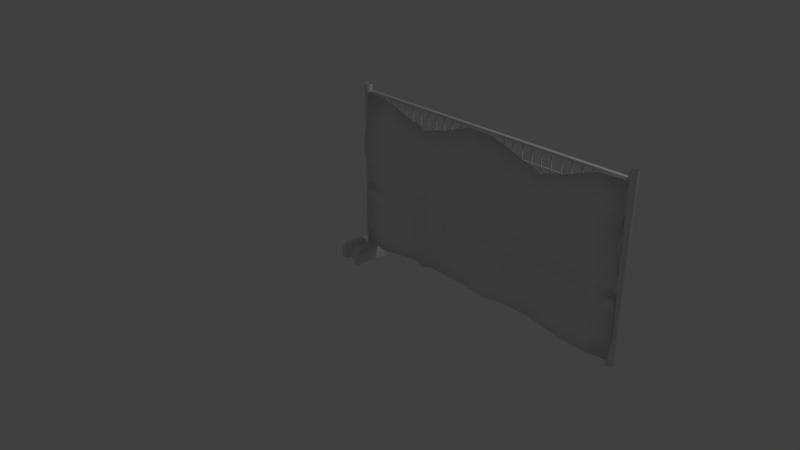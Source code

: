 # Source: Hoarding_Textile.blend  (saved by Blender 2.78.0; exported with 4.5.12 LTS)
import bpy
from mathutils import Matrix  # noqa: F401  (used for matrix-valued properties, if any)

bpy.ops.wm.read_factory_settings(use_empty=True)
scene = bpy.context.scene
scene.name = 'Scene'

# ---- collections
col_collection_1 = bpy.data.collections.new('Collection 1'); scene.collection.children.link(col_collection_1)

# ---- materials (node trees are filled in below, after node groups)
mat_hoarding_metal = bpy.data.materials.new('Hoarding_Metal')
mat_hoarding_metal.alpha_threshold = 0.0
mat_hoarding_metal.use_transparent_shadow = False
mat_hoarding_metal.roughness = 0.5
mat_hoarding_stonefoot = bpy.data.materials.new('Hoarding_StoneFoot')
mat_hoarding_stonefoot.alpha_threshold = 0.0
mat_hoarding_stonefoot.use_transparent_shadow = False
mat_hoarding_stonefoot.roughness = 0.5
mat_hoardingtextile = bpy.data.materials.new('HoardingTextile')
mat_hoardingtextile.alpha_threshold = 0.0
mat_hoardingtextile.use_transparent_shadow = False
mat_hoardingtextile.roughness = 0.5

# ---- material node trees

# ---- world
world_world = bpy.data.worlds.new('World'); scene.world = world_world
world_world.color = (0.05088, 0.05088, 0.05088)
world_world.use_sun_shadow = False
world_world.sun_shadow_jitter_overblur = 0.0
world_world.cycles.sampling_method = 'MANUAL'

# ---- cameras
cam_camera = bpy.data.cameras.new('Camera')
cam_camera.clip_end = 100.0
cam_camera.lens = 35.0
cam_camera.sensor_width = 32.0
cam_camera.sensor_height = 18.0
cam_camera.ortho_scale = 7.314
cam_camera.dof.focus_distance = 0.0
cam_camera.dof.aperture_fstop = 128.0

# ---- lights
light_lamp = bpy.data.lights.new('Lamp', 'POINT')
light_lamp.transmission_factor = 0.0
light_lamp.cutoff_distance = 30.0
light_lamp.energy = 100.0
light_lamp.shadow_buffer_clip_start = 1.001
light_lamp.shadow_soft_size = 0.1
light_lamp.shadow_maximum_resolution = 0.006
light_lamp.use_absolute_resolution = True

# ---- meshes
me_circle_008 = bpy.data.meshes.new('Circle.008')
me_circle_008.from_pydata([], [], [])
_uv = me_circle_008.uv_layers.new(name='UVMap')
_uv.uv.foreach_set('vector', [])
me_circle_008.materials.append(mat_hoarding_metal)
me_circle_008.materials.append(mat_hoarding_stonefoot)
me_circle_008.use_remesh_preserve_volume = False
me_circle_008.use_remesh_preserve_attributes = False
me_circle_008.use_mirror_vertex_groups = False
me_circle_008.update()
me_circle_007 = bpy.data.meshes.new('Circle.007')
me_circle_007.from_pydata([(-0.1581, -0.2994, 0.0), (0.1581, -0.2994, 0.0), (-0.1581, 0.2994, 0.0), (0.1581, 0.2994, 0.0), (-0.08421, -0.2994, 0.0), (0.08421, -0.2994, 0.0), (0.08421, 0.2994, 0.0), (-0.08421, 0.2994, 0.0), (-0.07045, -0.227, 0.0), (0.07045, -0.227, 0.0), (0.07045, 0.227, 0.0), (-0.07045, 0.227, 0.0), (-0.1581, 0.2994, 0.1324), (-0.1581, -0.2994, 0.1324), (0.08421, -0.2994, 0.1324), (0.1581, -0.2994, 0.1324), (0.1581, 0.2994, 0.1324), (-0.08421, 0.2994, 0.1324), (-0.08421, -0.2994, 0.1324), (0.07045, -0.227, 0.1324), (0.08421, 0.2994, 0.1324), (-0.07045, 0.227, 0.1324), (-0.07045, -0.227, 0.1324), (0.07045, 0.227, 0.1324), (-0.1581, 0.2399, 0.0), (-0.1581, -0.2399, 0.0), (0.1581, -0.2399, 0.0), (0.1581, 0.2399, 0.0), (-0.1581, 0.2399, 0.1889), (-0.1581, -0.2399, 0.1889), (0.1581, -0.2399, 0.1889), (0.1581, 0.2399, 0.1889), (-0.08421, -0.2399, 0.1889), (-0.08421, 0.2399, 0.1889), (0.08421, -0.2399, 0.1889), (0.08421, 0.2399, 0.1889), (-0.07045, -0.1819, 0.1889), (-0.07045, 0.1819, 0.1889), (0.07045, -0.1819, 0.1889), (0.07045, 0.1819, 0.1889), (-0.1581, 0.07996, 0.0), (-0.1581, -0.07996, 0.0), (0.1581, -0.07996, 0.0), (0.1581, 0.07996, 0.0), (-0.1581, 0.07996, 0.1889), (-0.1581, -0.07996, 0.1889), (0.1581, -0.07996, 0.1889), (0.1581, 0.07996, 0.1889), (-0.08421, -0.07996, 0.1889), (-0.08421, 0.07996, 0.1889), (0.08421, -0.07996, 0.1889), (0.08421, 0.07996, 0.1889), (-0.07045, -0.06063, 0.1376), (-0.07045, 0.06063, 0.1376), (0.07045, -0.06063, 0.1376), (0.07045, 0.06063, 0.1376)], [], [(35, 31, 16, 20), (28, 33, 17, 12), (39, 35, 20, 23), (33, 37, 21, 17), (37, 39, 23, 21), (5, 1, 15, 14), (9, 5, 14, 19), (6, 10, 23, 20), (27, 3, 16, 31), (3, 6, 20, 16), (10, 11, 21, 23), (7, 2, 12, 17), (4, 8, 22, 18), (25, 0, 13, 29), (11, 7, 17, 21), (0, 4, 18, 13), (8, 9, 19, 22), (2, 24, 28, 12), (41, 25, 29, 45), (1, 26, 30, 15), (43, 27, 31, 47), (22, 19, 38, 36), (53, 55, 39, 37), (18, 22, 36, 32), (49, 53, 37, 33), (19, 14, 34, 38), (55, 51, 35, 39), (13, 18, 32, 29), (44, 49, 33, 28), (14, 15, 30, 34), (51, 47, 31, 35), (34, 30, 46, 50), (50, 46, 47, 51), (29, 32, 48, 45), (45, 48, 49, 44), (38, 34, 50, 54), (54, 50, 51, 55), (32, 36, 52, 48), (48, 52, 53, 49), (36, 38, 54, 52), (52, 54, 55, 53), (26, 42, 46, 30), (42, 43, 47, 46), (24, 40, 44, 28), (40, 41, 45, 44)])
me_circle_007.polygons.foreach_set('use_smooth', [True] * 45)
me_circle_007.polygons.foreach_set('material_index', [1, 1, 1, 1, 1, 1, 1, 1, 1, 1, 1, 1, 1, 1, 1, 1, 1, 1, 1, 1, 1, 1, 1, 1, 1, 1, 1, 1, 1, 1, 1, 1, 1, 1, 1, 1, 1, 1, 1, 1, 1, 1, 1, 1, 1])
_uv = me_circle_007.uv_layers.new(name='UVMap')
_uv.uv.foreach_set('vector', [0.08968, 0.09938, 0.0, 0.09938, 0.0, 0.0, 0.08968, 0.0, 0.3838, 0.09938, 0.2941, 0.09938, 0.2941, 0.0, 0.3838, 0.0, 0.7344, 0.5868, 0.7342, 0.4899, 0.7875, 0.3912, 0.7875, 0.512, 0.7342, 0.2924, 0.7344, 0.1956, 0.7875, 0.2703, 0.7875, 0.3912, 0.2774, 0.1962, 0.1064, 0.1962, 0.1064, 0.1208, 0.2774, 0.1208, 1.0, 0.539, 0.9103, 0.539, 0.9103, 0.4043, 1.0, 0.4043, 0.9103, 0.0733, 0.9103, 0.1942, 0.7875, 0.1956, 0.7875, 0.07474, 0.9103, 0.3926, 0.9103, 0.5135, 0.7875, 0.512, 0.7875, 0.3912, 0.559, 0.9006, 0.559, 1.0, 0.4362, 1.0, 0.3838, 0.9006, 0.9103, 0.1348, 1.0, 0.1348, 1.0, 0.2695, 0.9103, 0.2695, 0.8573, 0.7824, 0.8573, 0.9696, 0.7342, 0.9696, 0.7342, 0.7824, 1.0, 0.1348, 0.9103, 0.1348, 0.9103, 0.0, 1.0, 0.0, 0.9103, 0.5882, 0.9103, 0.7091, 0.7875, 0.7076, 0.7875, 0.5868, 0.559, 0.09938, 0.559, 0.0, 0.6818, 0.0, 0.7342, 0.09938, 0.9103, 0.2689, 0.9103, 0.3898, 0.7875, 0.3912, 0.7875, 0.2703, 1.0, 0.4043, 0.9103, 0.4043, 0.9103, 0.2695, 1.0, 0.2695, 0.9804, 0.7824, 0.9804, 0.9696, 0.8573, 0.9696, 0.8573, 0.7824, 0.559, 1.0, 0.559, 0.9006, 0.7342, 0.9006, 0.6818, 1.0, 0.559, 0.3665, 0.559, 0.09938, 0.7342, 0.09938, 0.7342, 0.3665, 0.559, 0.0, 0.559, 0.09938, 0.3838, 0.09938, 0.4362, 6.067e-08, 0.559, 0.6335, 0.559, 0.9006, 0.3838, 0.9006, 0.3838, 0.6335, 0.2774, 0.8792, 0.1064, 0.8792, 0.1064, 0.8038, 0.2774, 0.8038, 0.2774, 0.3987, 0.1064, 0.3987, 0.1064, 0.1962, 0.2774, 0.1962, 0.7875, 0.5868, 0.7875, 0.7076, 0.7344, 0.7824, 0.7342, 0.6855, 0.2941, 0.3665, 0.2774, 0.3987, 0.2774, 0.1962, 0.2941, 0.09938, 0.7875, 0.07474, 0.7875, 0.1956, 0.7342, 0.09684, 0.7344, 0.0, 0.1064, 0.3987, 0.08968, 0.3665, 0.08968, 0.09938, 0.1064, 0.1962, 0.3838, 1.0, 0.2941, 1.0, 0.2941, 0.9006, 0.3838, 0.9006, 0.3838, 0.3665, 0.2941, 0.3665, 0.2941, 0.09938, 0.3838, 0.09938, 0.08968, 1.0, 5.543e-08, 1.0, 5.543e-08, 0.9006, 0.08968, 0.9006, 0.08968, 0.3665, 1.848e-08, 0.3665, 0.0, 0.09938, 0.08968, 0.09938, 0.08968, 0.9006, 5.543e-08, 0.9006, 3.695e-08, 0.6335, 0.08968, 0.6335, 0.08968, 0.6335, 3.695e-08, 0.6335, 1.848e-08, 0.3665, 0.08968, 0.3665, 0.3838, 0.9006, 0.2941, 0.9006, 0.2941, 0.6335, 0.3838, 0.6335, 0.3838, 0.6335, 0.2941, 0.6335, 0.2941, 0.3665, 0.3838, 0.3665, 0.1064, 0.8038, 0.08968, 0.9006, 0.08968, 0.6335, 0.1064, 0.6013, 0.1064, 0.6013, 0.08968, 0.6335, 0.08968, 0.3665, 0.1064, 0.3987, 0.2941, 0.9006, 0.2774, 0.8038, 0.2774, 0.6013, 0.2941, 0.6335, 0.2941, 0.6335, 0.2774, 0.6013, 0.2774, 0.3987, 0.2941, 0.3665, 0.2774, 0.8038, 0.1064, 0.8038, 0.1064, 0.6013, 0.2774, 0.6013, 0.2774, 0.6013, 0.1064, 0.6013, 0.1064, 0.3987, 0.2774, 0.3987, 0.559, 0.09938, 0.559, 0.3665, 0.3838, 0.3665, 0.3838, 0.09938, 0.559, 0.3665, 0.559, 0.6335, 0.3838, 0.6335, 0.3838, 0.3665, 0.559, 0.9006, 0.559, 0.6335, 0.7342, 0.6335, 0.7342, 0.9006, 0.559, 0.6335, 0.559, 0.3665, 0.7342, 0.3665, 0.7342, 0.6335])
me_circle_007.materials.append(mat_hoarding_metal)
me_circle_007.materials.append(mat_hoarding_stonefoot)
me_circle_007.use_remesh_preserve_volume = False
me_circle_007.use_remesh_preserve_attributes = False
me_circle_007.use_mirror_vertex_groups = False
me_circle_007.update()
me_circle_001 = bpy.data.meshes.new('Circle.001')
me_circle_001.from_pydata([(0.1406, -0.0193, 0.2519), (0.1499, -0.02, 0.2508), (0.1405, -0.01006, 0.2522), (0.1499, -0.01075, 0.251), (0.1371, -0.004555, 2.182), (0.1462, -0.004555, 2.182), (0.1371, 0.004555, 2.182), (0.1462, 0.004555, 2.182), (0.2663, -0.02715, 0.2421), (0.2758, -0.02755, 0.242), (0.2662, -0.01786, 0.2425), (0.2758, -0.01826, 0.2423), (0.2583, -0.004555, 2.182), (0.2674, -0.004555, 2.182), (0.2583, 0.004555, 2.182), (0.2674, 0.004555, 2.182), (0.393, -0.02943, 0.2482), (0.4026, -0.02933, 0.2494), (0.393, -0.02014, 0.2486), (0.4025, -0.02004, 0.2497), (0.3794, -0.004555, 2.182), (0.3885, -0.004555, 2.182), (0.3794, 0.004555, 2.182), (0.3885, 0.004555, 2.182), (0.5197, -0.0255, 0.2696), (0.5292, -0.02503, 0.2717), (0.5197, -0.01624, 0.2699), (0.5292, -0.01577, 0.2719), (0.5006, -0.004555, 2.182), (0.5097, -0.004555, 2.182), (0.5006, 0.004555, 2.182), (0.5097, 0.004555, 2.182), (0.6463, -0.01872, 0.2978), (0.6558, -0.01824, 0.2998), (0.6462, -0.009506, 0.2979), (0.6557, -0.00903, 0.2999), (0.6217, -0.004555, 2.173), (0.6308, -0.004555, 2.172), (0.6217, 0.004555, 2.174), (0.6308, 0.004555, 2.174), (0.7731, -0.01454, 0.32), (0.7826, -0.0145, 0.3211), (0.773, -0.00539, 0.32), (0.7826, -0.005358, 0.321), (0.7429, -0.004555, 2.159), (0.752, -0.004555, 2.158), (0.7429, 0.004555, 2.162), (0.752, 0.004555, 2.161), (0.9001, -0.016, 0.3288), (0.9096, -0.01612, 0.3293), (0.9001, -0.006867, 0.3287), (0.9095, -0.006988, 0.3292), (0.864, -0.004555, 2.148), (0.8732, -0.004555, 2.147), (0.864, 0.004555, 2.151), (0.8732, 0.004555, 2.15), (1.025, -0.01726, 0.3341), (1.035, -0.01732, 0.3343), (1.025, -0.008122, 0.334), (1.034, -0.008182, 0.3342), (0.9852, -0.004555, 2.144), (0.9943, -0.004555, 2.144), (0.9852, 0.004555, 2.147), (0.9943, 0.004555, 2.147), (1.147, -0.01759, 0.3355), (1.157, -0.01758, 0.3354), (1.147, -0.008456, 0.3353), (1.156, -0.008438, 0.3353), (1.106, -0.004555, 2.149), (1.115, -0.004555, 2.149), (1.106, 0.004555, 2.152), (1.115, 0.004555, 2.152), (1.266, -0.01689, 0.3325), (1.275, -0.0168, 0.3322), (1.266, -0.007757, 0.3324), (1.275, -0.007668, 0.3321), (1.228, -0.004555, 2.161), (1.237, -0.004555, 2.162), (1.228, 0.004555, 2.163), (1.237, 0.004555, 2.164), (1.383, -0.01554, 0.3277), (1.391, -0.01543, 0.3275), (1.382, -0.006405, 0.3276), (1.391, -0.006298, 0.3273), (1.349, -0.004555, 2.174), (1.358, -0.004555, 2.175), (1.349, 0.004555, 2.176), (1.358, 0.004555, 2.176), (1.497, -0.01411, 0.3249), (1.505, -0.014, 0.3247), (1.496, -0.004978, 0.3248), (1.505, -0.004872, 0.3246), (1.47, -0.004555, 2.182), (1.479, -0.004555, 2.182), (1.47, 0.004555, 2.182), (1.479, 0.004555, 2.182), (1.614, -0.01714, 0.3214), (1.624, -0.01794, 0.3209), (1.614, -0.007901, 0.3214), (1.623, -0.008692, 0.3209), (1.591, -0.004555, 2.182), (1.6, -0.004555, 2.182), (1.591, 0.004555, 2.182), (1.6, 0.004555, 2.182), (1.744, -0.03155, 0.3139), (1.754, -0.0328, 0.3133), (1.743, -0.02217, 0.314), (1.753, -0.02342, 0.3134), (1.712, -0.004555, 2.182), (1.721, -0.004555, 2.182), (1.712, 0.004555, 2.182), (1.721, 0.004555, 2.182), (1.875, -0.04687, 0.3086), (1.885, -0.04777, 0.3085), (1.875, -0.03739, 0.3088), (1.884, -0.03828, 0.3087), (1.833, -0.004555, 2.182), (1.842, -0.004555, 2.182), (1.833, 0.004555, 2.182), (1.842, 0.004555, 2.182), (1.999, -0.05367, 0.3108), (2.008, -0.05367, 0.3113), (1.998, -0.04414, 0.311), (2.007, -0.04414, 0.3115), (1.954, -0.004555, 2.182), (1.964, -0.004555, 2.182), (1.954, 0.004555, 2.182), (1.964, 0.004555, 2.182), (2.111, -0.04776, 0.3215), (2.119, -0.04684, 0.3225), (2.11, -0.03827, 0.3217), (2.118, -0.03736, 0.3227), (2.076, -0.004555, 2.182), (2.085, -0.004555, 2.182), (2.076, 0.004555, 2.182), (2.085, 0.004555, 2.182), (2.213, -0.03229, 0.335), (2.221, -0.03098, 0.336), (2.213, -0.02291, 0.3351), (2.22, -0.02161, 0.336), (2.197, -0.004555, 2.178), (2.206, -0.004555, 2.177), (2.197, 0.004555, 2.179), (2.206, 0.004555, 2.178), (2.316, -0.01659, 0.3447), (2.324, -0.01573, 0.345), (2.316, -0.007354, 0.3446), (2.324, -0.006498, 0.3449), (2.318, -0.004555, 2.164), (2.327, -0.004555, 2.163), (2.318, 0.004555, 2.166), (2.327, 0.004555, 2.165), (2.432, -0.01152, 0.3434), (2.441, -0.01147, 0.343), (2.432, -0.002397, 0.3433), (2.441, -0.002343, 0.3428), (2.439, -0.004555, 2.15), (2.448, -0.004555, 2.15), (2.439, 0.004555, 2.153), (2.448, 0.004555, 2.152), (2.555, -0.01163, 0.3345), (2.565, -0.0119, 0.3334), (2.555, -0.002456, 0.3344), (2.565, -0.002721, 0.3334), (2.56, -0.004555, 2.142), (2.569, -0.004555, 2.142), (2.56, 0.004555, 2.146), (2.569, 0.004555, 2.145), (2.685, -0.018, 0.3166), (2.695, -0.01863, 0.3151), (2.685, -0.008724, 0.3167), (2.695, -0.009348, 0.3151), (2.681, -0.004555, 2.143), (2.69, -0.004555, 2.144), (2.681, 0.004555, 2.147), (2.69, 0.004555, 2.147), (2.817, -0.0262, 0.2955), (2.827, -0.02673, 0.294), (2.817, -0.01684, 0.2957), (2.827, -0.01736, 0.2942), (2.803, -0.004555, 2.153), (2.812, -0.004555, 2.154), (2.803, 0.004555, 2.156), (2.812, 0.004555, 2.157), (2.954, -0.03724, 0.2751), (2.965, -0.03824, 0.2737), (2.954, -0.02775, 0.2754), (2.964, -0.02875, 0.274), (2.924, -0.004555, 2.168), (2.933, -0.004555, 2.169), (2.924, 0.004555, 2.17), (2.933, 0.004555, 2.171), (3.093, -0.04817, 0.2615), (3.103, -0.04868, 0.2609), (3.093, -0.03868, 0.2617), (3.103, -0.0392, 0.2612), (3.045, -0.004555, 2.18), (3.054, -0.004555, 2.18), (3.045, 0.004555, 2.181), (3.054, 0.004555, 2.181), (3.223, -0.05095, 0.2594), (3.232, -0.05083, 0.2596), (3.222, -0.0415, 0.2595), (3.231, -0.04137, 0.2597), (3.166, -0.004555, 2.182), (3.175, -0.004555, 2.182), (3.166, 0.004555, 2.182), (3.175, 0.004555, 2.182), (3.341, -0.04623, 0.2644), (3.349, -0.04563, 0.2648), (3.34, -0.03678, 0.2645), (3.349, -0.03619, 0.2649), (3.287, -0.004555, 2.182), (3.296, -0.004555, 2.182), (3.287, 0.004555, 2.182), (3.296, 0.004555, 2.182), (3.449, -0.03615, 0.269), (3.457, -0.03512, 0.2694), (3.449, -0.02675, 0.2692), (3.457, -0.02572, 0.2696), (3.408, -0.004555, 2.182), (3.417, -0.004555, 2.182), (3.408, 0.004555, 2.182), (3.417, 0.004555, 2.182), (0.02335, -0.00368, 0.2886), (0.02337, -0.003788, 0.2903), (0.02362, 0.005294, 0.3116), (0.02362, 0.00527, 0.312), (3.618, 0.003617, 0.3272), (3.616, -0.004897, 0.3026), (3.616, -0.005033, 0.3044), (3.618, 0.003595, 0.3275), (0.02626, -0.006697, 0.6957), (0.02564, -0.006911, 0.6839), (0.02612, 0.003749, 0.6959), (0.02552, 0.003531, 0.6842), (3.624, 0.001574, 0.7075), (3.624, -0.00893, 0.7074), (3.624, -0.009444, 0.697), (3.624, 0.001066, 0.6971), (0.05065, -0.02105, 0.9856), (0.05009, -0.02225, 0.9751), (0.05012, -0.006402, 0.9853), (0.04956, -0.007279, 0.9748), (3.625, -0.000912, 0.9665), (3.625, -0.01606, 0.9664), (3.625, -0.01746, 0.9561), (3.625, -0.002026, 0.9562), (0.03967, -0.004678, 1.239), (0.04081, -0.005197, 1.229), (0.03927, 0.005764, 1.238), (0.04039, 0.005252, 1.229), (3.609, 0.01215, 1.229), (3.609, 0.001828, 1.229), (3.61, 0.001533, 1.218), (3.609, 0.01186, 1.218), (0.02186, 0.003422, 1.488), (0.02186, 0.003422, 1.478), (0.02186, 0.01368, 1.488), (0.02186, 0.01368, 1.478), (3.605, 0.01368, 1.488), (3.605, 0.003422, 1.488), (3.605, 0.003422, 1.478), (3.605, 0.01368, 1.478), (0.02186, 0.003422, 1.747), (0.02186, 0.003422, 1.736), (0.02186, 0.01368, 1.747), (0.02186, 0.01368, 1.736), (3.605, 0.01368, 1.747), (3.605, 0.003422, 1.747), (3.605, 0.003422, 1.736), (3.605, 0.01368, 1.736), (0.02186, 0.003422, 2.005), (0.02186, 0.003422, 1.995), (0.02186, 0.01368, 2.005), (0.02186, 0.01368, 1.995), (3.605, 0.01368, 2.005), (3.605, 0.003422, 2.005), (3.605, 0.003422, 1.995), (3.605, 0.01368, 1.995), (4.165e-05, 0.04875, 0.1675), (-0.04239, 0.02448, 0.1679), (-0.04239, -0.02448, 0.1679), (7.895e-05, -0.04933, 0.1671), (0.04269, -0.02588, 0.165), (0.04265, 0.02327, 0.1654), (1.755e-08, 0.04895, 2.278), (-0.04239, 0.02448, 2.278), (-0.04239, -0.02448, 2.278), (2.183e-08, -0.04895, 2.278), (0.04239, -0.02448, 2.278), (0.04239, 0.02448, 2.278), (3.6, 0.04875, 0.1678), (3.56, 0.02269, 0.1672), (3.56, -0.0266, 0.167), (3.601, -0.04942, 0.1677), (3.642, -0.02448, 0.1679), (3.642, 0.02448, 0.1679), (3.6, 0.04895, 2.278), (3.558, 0.02448, 2.278), (3.558, -0.02448, 2.278), (3.6, -0.04895, 2.278), (3.642, -0.02448, 2.278), (3.642, 0.02448, 2.278), (0.003454, 0.017, 0.2746), (0.003669, 0.005212, 0.2911), (0.003708, -0.0165, 0.2907), (0.003525, -0.02639, 0.2739), (0.003326, -0.01468, 0.2572), (0.003294, 0.006998, 0.2575), (3.594, 0.01278, 0.2804), (3.597, 0.0001205, 0.2983), (3.597, -0.02177, 0.2982), (3.595, -0.03094, 0.2801), (3.593, -0.01841, 0.2622), (3.593, 0.003414, 0.2623), (0.002504, 0.02152, 2.188), (0.002504, 0.01076, 2.207), (0.002504, -0.01076, 2.207), (0.002504, -0.02152, 2.188), (0.002504, -0.01076, 2.17), (0.002504, 0.01076, 2.17), (3.583, 0.02152, 2.188), (3.583, 0.01076, 2.207), (3.583, -0.01076, 2.207), (3.583, -0.02152, 2.188), (3.583, -0.01076, 2.17), (3.583, 0.01076, 2.17), (0.002504, -0.03921, 2.188), (3.583, -0.03921, 2.188), (0.328, -0.03921, 2.177), (0.6535, -0.03921, 2.052), (0.979, -0.05448, 1.961), (1.305, -0.03921, 2.052), (1.63, -0.03921, 2.177), (1.956, -0.03921, 2.177), (2.281, -0.03921, 2.045), (2.607, -0.03921, 1.949), (2.932, -0.03921, 2.045), (3.258, -0.03921, 2.177), (0.003055, -0.04184, 0.2298), (3.59, -0.04448, 0.2331), (0.338, -0.05849, 0.2084), (0.6792, -0.0498, 0.2629), (1.019, -0.1064, 0.2879), (1.341, -0.05082, 0.2837), (1.651, -0.05206, 0.2758), (1.989, -0.07825, 0.27), (2.279, -0.05171, 0.2993), (2.603, -0.04664, 0.2844), (2.954, -0.06422, 0.2344), (3.299, -0.07204, 0.2215), (1.665, -0.09053, 0.7456), (1.677, -0.08816, 1.06), (1.642, -0.09914, 1.42), (1.63, -0.04131, 1.819), (1.306, -0.04587, 1.738), (1.309, -0.08897, 1.408), (1.328, -0.07054, 1.093), (1.332, -0.07133, 0.7878), (0.674, -0.0507, 0.8238), (0.6761, -0.05101, 1.167), (0.6535, -0.08968, 1.465), (0.6535, -0.04638, 1.758), (0.328, -0.03931, 1.834), (0.3323, -0.09165, 1.481), (0.4053, -0.07443, 1.197), (0.3772, -0.07706, 0.8031), (2.977, -0.07132, 0.7944), (2.944, -0.04568, 1.14), (2.925, -0.09292, 1.425), (2.929, -0.05083, 1.733), (2.606, -0.06533, 1.681), (2.604, -0.09066, 1.453), (2.598, -0.03634, 1.158), (2.599, -0.07857, 0.8328), (1.997, -0.1274, 0.7984), (1.978, -0.06274, 1.126), (1.959, -0.1053, 1.371), (1.957, -0.04886, 1.766), (1.01, -0.1295, 0.7874), (0.9941, -0.1136, 1.098), (0.9807, -0.1064, 1.397), (0.9795, -0.07082, 1.661), (3.369, -0.09934, 0.7854), (3.313, -0.06168, 1.145), (3.255, -0.09066, 1.464), (3.257, -0.03933, 1.834), (3.607, -0.05076, 0.8084), (3.597, -0.04473, 1.155), (3.583, -0.08968, 1.479), (3.583, -0.0393, 1.835), (2.273, -0.177, 0.8352), (2.274, -0.07181, 1.155), (2.282, -0.0946, 1.445), (2.281, -0.05311, 1.728), (0.002504, -0.0393, 1.835), (0.002504, -0.08968, 1.479), (0.02459, -0.04934, 1.169), (0.01468, -0.04713, 0.815), (1.633, -0.09237, 1.543), (1.307, -0.08785, 1.515), (0.6535, -0.0891, 1.564), (0.328, -0.08642, 1.599), (2.926, -0.09321, 1.525), (2.605, -0.0957, 1.53), (1.958, -0.1039, 1.473), (0.9799, -0.1075, 1.487), (3.256, -0.0872, 1.586), (3.583, -0.08642, 1.599), (2.282, -0.0955, 1.533), (0.002504, -0.08642, 1.599), (1.676, -0.08126, 0.9278), (0.6828, -0.03958, 1.048), (2.955, -0.03305, 1.03), (1.975, -0.06615, 1.004), (1.003, -0.1056, 0.9741), (3.337, -0.05531, 1.019), (3.607, -0.03299, 1.032), (2.271, -0.1013, 1.04), (1.333, -0.06624, 0.9726), (0.4181, -0.06434, 1.083), (2.596, -0.03515, 1.043), (0.02983, -0.03597, 1.051), (1.334, -0.0907, 0.8967), (0.4115, -0.09115, 0.9903), (2.595, -0.08198, 0.9643), (0.0273, -0.07605, 0.9673), (1.671, -0.09801, 0.8524), (0.6821, -0.07781, 0.9659), (2.961, -0.07705, 0.9461), (1.978, -0.1005, 0.9249), (1.007, -0.1035, 0.8976), (3.352, -0.09104, 0.932), (3.609, -0.07553, 0.9486), (2.271, -0.1245, 0.9627), (1.084, -0.03973, 1.991), (1.126, -0.05522, 0.29), (1.085, -0.05284, 1.681), (1.087, -0.09139, 1.396), (1.101, -0.0793, 1.093), (1.118, -0.08195, 0.7826), (1.086, -0.09138, 1.491), (1.111, -0.07472, 0.9683), (1.116, -0.09506, 0.8917), (0.8434, -0.03921, 1.999), (0.8789, -0.05047, 0.282), (0.8434, -0.05185, 1.706), (0.8435, -0.08964, 1.435), (0.8517, -0.06033, 1.123), (0.8658, -0.06156, 0.804), (0.8435, -0.09114, 1.527), (0.8583, -0.05175, 0.9991), (0.8621, -0.08381, 0.9217), (1.334, -0.04844, 0.5632), (0.3423, -0.08367, 0.445), (2.612, -0.0624, 0.556), (0.005228, -0.05219, 0.4984), (1.671, -0.07365, 0.5357), (0.6769, -0.05873, 0.5257), (3.003, -0.107, 0.4875), (2.044, -0.1343, 0.5246), (1.011, -0.1048, 0.5656), (3.366, -0.1222, 0.49), (3.614, -0.06335, 0.5155), (2.303, -0.1243, 0.5641), (1.118, -0.054, 0.5663), (0.8717, -0.0482, 0.5622), (0.002504, -0.03921, 2.188), (3.583, -0.03921, 2.188), (0.328, -0.03921, 2.177), (0.6535, -0.03921, 2.052), (0.979, -0.05448, 1.961), (1.305, -0.03921, 2.052), (1.63, -0.03921, 2.177), (1.956, -0.03921, 2.177), (2.281, -0.03921, 2.045), (2.607, -0.03921, 1.949), (2.932, -0.03921, 2.045), (3.258, -0.03921, 2.177), (0.003055, -0.04184, 0.2298), (3.59, -0.04448, 0.2331), (0.338, -0.05849, 0.2084), (0.6792, -0.0498, 0.2629), (1.019, -0.1064, 0.2879), (1.341, -0.05082, 0.2837), (1.651, -0.05206, 0.2758), (1.989, -0.07825, 0.27), (2.279, -0.05171, 0.2993), (2.603, -0.04664, 0.2844), (2.954, -0.06422, 0.2344), (3.299, -0.07204, 0.2215), (3.607, -0.05076, 0.8084), (3.597, -0.04473, 1.155), (3.583, -0.08968, 1.479), (3.583, -0.0393, 1.835), (0.002504, -0.0393, 1.835), (0.002504, -0.08968, 1.479), (0.02459, -0.04934, 1.169), (0.01468, -0.04713, 0.815), (3.583, -0.08642, 1.599), (0.002504, -0.08642, 1.599), (3.607, -0.03299, 1.032), (0.02983, -0.03597, 1.051), (0.0273, -0.07605, 0.9673), (3.609, -0.07553, 0.9486), (1.084, -0.03973, 1.991), (1.126, -0.05522, 0.29), (0.8434, -0.03921, 1.999), (0.8789, -0.05047, 0.282), (0.005228, -0.05219, 0.4984), (3.614, -0.06335, 0.5155), (0.002504, -0.02926, 2.188), (3.583, -0.02926, 2.188), (0.328, -0.02926, 2.177), (0.6535, -0.02926, 2.052), (0.979, -0.04453, 1.961), (1.305, -0.02926, 2.052), (1.63, -0.02926, 2.177), (1.956, -0.02926, 2.177), (2.281, -0.02926, 2.045), (2.607, -0.02926, 1.949), (2.932, -0.02926, 2.045), (3.258, -0.02926, 2.177), (0.003055, -0.03188, 0.2298), (3.59, -0.03452, 0.2331), (0.338, -0.04853, 0.2084), (0.6792, -0.03985, 0.2629), (1.019, -0.09648, 0.2879), (1.341, -0.04087, 0.2837), (1.651, -0.0421, 0.2758), (1.989, -0.06829, 0.27), (2.279, -0.04175, 0.2993), (2.603, -0.03668, 0.2844), (2.954, -0.05426, 0.2344), (3.299, -0.06208, 0.2215), (1.665, -0.08058, 0.7456), (1.677, -0.0782, 1.06), (1.642, -0.08918, 1.42), (1.63, -0.03135, 1.819), (1.306, -0.03591, 1.738), (1.309, -0.07901, 1.408), (1.328, -0.06058, 1.093), (1.332, -0.06137, 0.7878), (0.674, -0.04075, 0.8238), (0.6761, -0.04105, 1.167), (0.6535, -0.07972, 1.465), (0.6535, -0.03643, 1.758), (0.328, -0.02935, 1.834), (0.3323, -0.0817, 1.481), (0.4053, -0.06447, 1.197), (0.3772, -0.0671, 0.8031), (2.977, -0.06137, 0.7944), (2.944, -0.03573, 1.14), (2.925, -0.08297, 1.425), (2.929, -0.04088, 1.733), (2.606, -0.05538, 1.681), (2.604, -0.08071, 1.453), (2.598, -0.02638, 1.158), (2.599, -0.06862, 0.8328), (1.997, -0.1175, 0.7984), (1.978, -0.05278, 1.126), (1.959, -0.09536, 1.371), (1.957, -0.0389, 1.766), (1.01, -0.1196, 0.7874), (0.9941, -0.1037, 1.098), (0.9807, -0.09645, 1.397), (0.9795, -0.06087, 1.661), (3.369, -0.08938, 0.7854), (3.313, -0.05172, 1.145), (3.255, -0.08071, 1.464), (3.257, -0.02937, 1.834), (3.607, -0.0408, 0.8084), (3.597, -0.03477, 1.155), (3.583, -0.07972, 1.479), (3.583, -0.02934, 1.835), (2.273, -0.167, 0.8352), (2.274, -0.06185, 1.155), (2.282, -0.08465, 1.445), (2.281, -0.04316, 1.728), (0.002504, -0.02934, 1.835), (0.002504, -0.07972, 1.479), (0.02459, -0.03939, 1.169), (0.01468, -0.03717, 0.815), (1.633, -0.08241, 1.543), (1.307, -0.0779, 1.515), (0.6535, -0.07914, 1.564), (0.328, -0.07647, 1.599), (2.926, -0.08325, 1.525), (2.605, -0.08574, 1.53), (1.958, -0.09391, 1.473), (0.9799, -0.09755, 1.487), (3.256, -0.07725, 1.586), (3.583, -0.07646, 1.599), (2.282, -0.08555, 1.533), (0.002504, -0.07646, 1.599), (1.676, -0.07131, 0.9278), (0.6828, -0.02962, 1.048), (2.955, -0.02309, 1.03), (1.975, -0.05619, 1.004), (1.003, -0.09562, 0.9741), (3.337, -0.04535, 1.019), (3.607, -0.02303, 1.032), (2.271, -0.0913, 1.04), (1.333, -0.05629, 0.9726), (0.4181, -0.05438, 1.083), (2.596, -0.0252, 1.043), (0.02983, -0.02601, 1.051), (1.334, -0.08074, 0.8967), (0.4115, -0.08119, 0.9903), (2.595, -0.07202, 0.9643), (0.0273, -0.0661, 0.9673), (1.671, -0.08805, 0.8524), (0.6821, -0.06786, 0.9659), (2.961, -0.0671, 0.9461), (1.978, -0.09051, 0.9249), (1.007, -0.09359, 0.8976), (3.352, -0.08108, 0.932), (3.609, -0.06557, 0.9486), (2.271, -0.1145, 0.9627), (1.084, -0.02977, 1.991), (1.126, -0.04526, 0.29), (1.085, -0.04288, 1.681), (1.087, -0.08143, 1.396), (1.101, -0.06935, 1.093), (1.118, -0.07199, 0.7826), (1.086, -0.08143, 1.491), (1.111, -0.06477, 0.9683), (1.116, -0.0851, 0.8917), (0.8434, -0.02926, 1.999), (0.8789, -0.04052, 0.282), (0.8434, -0.04189, 1.706), (0.8435, -0.07969, 1.435), (0.8517, -0.05037, 1.123), (0.8658, -0.0516, 0.804), (0.8435, -0.08118, 1.527), (0.8583, -0.04179, 0.9991), (0.8621, -0.07385, 0.9217), (1.334, -0.03849, 0.5632), (0.3423, -0.07372, 0.445), (2.612, -0.05244, 0.556), (0.005228, -0.04223, 0.4984), (1.671, -0.06369, 0.5357), (0.6769, -0.04877, 0.5257), (3.003, -0.09701, 0.4875), (2.044, -0.1243, 0.5246), (1.011, -0.09482, 0.5656), (3.366, -0.1122, 0.49), (3.614, -0.05339, 0.5155), (2.303, -0.1144, 0.5641), (1.118, -0.04405, 0.5663), (0.8717, -0.03824, 0.5622)], [], [(0, 2, 3, 1), (4, 5, 7, 6), (1, 3, 7, 5), (2, 0, 4, 6), (3, 2, 6, 7), (0, 1, 5, 4), (8, 10, 11, 9), (12, 13, 15, 14), (9, 11, 15, 13), (10, 8, 12, 14), (11, 10, 14, 15), (8, 9, 13, 12), (16, 18, 19, 17), (20, 21, 23, 22), (17, 19, 23, 21), (18, 16, 20, 22), (19, 18, 22, 23), (16, 17, 21, 20), (24, 26, 27, 25), (28, 29, 31, 30), (25, 27, 31, 29), (26, 24, 28, 30), (27, 26, 30, 31), (24, 25, 29, 28), (32, 34, 35, 33), (36, 37, 39, 38), (33, 35, 39, 37), (34, 32, 36, 38), (35, 34, 38, 39), (32, 33, 37, 36), (40, 42, 43, 41), (44, 45, 47, 46), (41, 43, 47, 45), (42, 40, 44, 46), (43, 42, 46, 47), (40, 41, 45, 44), (48, 50, 51, 49), (52, 53, 55, 54), (49, 51, 55, 53), (50, 48, 52, 54), (51, 50, 54, 55), (48, 49, 53, 52), (56, 58, 59, 57), (60, 61, 63, 62), (57, 59, 63, 61), (58, 56, 60, 62), (59, 58, 62, 63), (56, 57, 61, 60), (64, 66, 67, 65), (68, 69, 71, 70), (65, 67, 71, 69), (66, 64, 68, 70), (67, 66, 70, 71), (64, 65, 69, 68), (72, 74, 75, 73), (76, 77, 79, 78), (73, 75, 79, 77), (74, 72, 76, 78), (75, 74, 78, 79), (72, 73, 77, 76), (80, 82, 83, 81), (84, 85, 87, 86), (81, 83, 87, 85), (82, 80, 84, 86), (83, 82, 86, 87), (80, 81, 85, 84), (88, 90, 91, 89), (92, 93, 95, 94), (89, 91, 95, 93), (90, 88, 92, 94), (91, 90, 94, 95), (88, 89, 93, 92), (96, 98, 99, 97), (100, 101, 103, 102), (97, 99, 103, 101), (98, 96, 100, 102), (99, 98, 102, 103), (96, 97, 101, 100), (104, 106, 107, 105), (108, 109, 111, 110), (105, 107, 111, 109), (106, 104, 108, 110), (107, 106, 110, 111), (104, 105, 109, 108), (112, 114, 115, 113), (116, 117, 119, 118), (113, 115, 119, 117), (114, 112, 116, 118), (115, 114, 118, 119), (112, 113, 117, 116), (120, 122, 123, 121), (124, 125, 127, 126), (121, 123, 127, 125), (122, 120, 124, 126), (123, 122, 126, 127), (120, 121, 125, 124), (128, 130, 131, 129), (132, 133, 135, 134), (129, 131, 135, 133), (130, 128, 132, 134), (131, 130, 134, 135), (128, 129, 133, 132), (136, 138, 139, 137), (140, 141, 143, 142), (137, 139, 143, 141), (138, 136, 140, 142), (139, 138, 142, 143), (136, 137, 141, 140), (144, 146, 147, 145), (148, 149, 151, 150), (145, 147, 151, 149), (146, 144, 148, 150), (147, 146, 150, 151), (144, 145, 149, 148), (152, 154, 155, 153), (156, 157, 159, 158), (153, 155, 159, 157), (154, 152, 156, 158), (155, 154, 158, 159), (152, 153, 157, 156), (160, 162, 163, 161), (164, 165, 167, 166), (161, 163, 167, 165), (162, 160, 164, 166), (163, 162, 166, 167), (160, 161, 165, 164), (168, 170, 171, 169), (172, 173, 175, 174), (169, 171, 175, 173), (170, 168, 172, 174), (171, 170, 174, 175), (168, 169, 173, 172), (176, 178, 179, 177), (180, 181, 183, 182), (177, 179, 183, 181), (178, 176, 180, 182), (179, 178, 182, 183), (176, 177, 181, 180), (184, 186, 187, 185), (188, 189, 191, 190), (185, 187, 191, 189), (186, 184, 188, 190), (187, 186, 190, 191), (184, 185, 189, 188), (192, 194, 195, 193), (196, 197, 199, 198), (193, 195, 199, 197), (194, 192, 196, 198), (195, 194, 198, 199), (192, 193, 197, 196), (200, 202, 203, 201), (204, 205, 207, 206), (201, 203, 207, 205), (202, 200, 204, 206), (203, 202, 206, 207), (200, 201, 205, 204), (208, 210, 211, 209), (212, 213, 215, 214), (209, 211, 215, 213), (210, 208, 212, 214), (211, 210, 214, 215), (208, 209, 213, 212), (216, 218, 219, 217), (220, 221, 223, 222), (217, 219, 223, 221), (218, 216, 220, 222), (219, 218, 222, 223), (216, 217, 221, 220), (224, 226, 227, 225), (229, 230, 231, 228), (225, 227, 231, 230), (226, 224, 229, 228), (227, 226, 228, 231), (224, 225, 230, 229), (232, 234, 235, 233), (237, 238, 239, 236), (233, 235, 239, 238), (234, 232, 237, 236), (235, 234, 236, 239), (232, 233, 238, 237), (240, 242, 243, 241), (245, 246, 247, 244), (241, 243, 247, 246), (242, 240, 245, 244), (243, 242, 244, 247), (240, 241, 246, 245), (248, 250, 251, 249), (253, 254, 255, 252), (249, 251, 255, 254), (250, 248, 253, 252), (251, 250, 252, 255), (248, 249, 254, 253), (256, 258, 259, 257), (261, 262, 263, 260), (257, 259, 263, 262), (258, 256, 261, 260), (259, 258, 260, 263), (256, 257, 262, 261), (264, 266, 267, 265), (269, 270, 271, 268), (265, 267, 271, 270), (266, 264, 269, 268), (267, 266, 268, 271), (264, 265, 270, 269), (272, 274, 275, 273), (277, 278, 279, 276), (273, 275, 279, 278), (274, 272, 277, 276), (275, 274, 276, 279), (272, 273, 278, 277), (281, 287, 286, 280), (280, 286, 291, 285), (284, 290, 289, 283), (282, 288, 287, 281), (285, 291, 290, 284), (283, 289, 288, 282), (293, 299, 298, 292), (292, 298, 303, 297), (296, 302, 301, 295), (294, 300, 299, 293), (297, 303, 302, 296), (295, 301, 300, 294), (305, 311, 310, 304), (304, 310, 315, 309), (308, 314, 313, 307), (306, 312, 311, 305), (309, 315, 314, 308), (307, 313, 312, 306), (317, 323, 322, 316), (316, 322, 327, 321), (320, 326, 325, 319), (318, 324, 323, 317), (321, 327, 326, 320), (319, 325, 324, 318), (458, 346, 345, 454), (459, 343, 342, 455), (460, 350, 349, 456), (461, 347, 346, 458), (467, 446, 343, 459), (463, 351, 350, 460), (464, 341, 351, 463), (465, 348, 347, 461), (466, 437, 344, 462), (455, 342, 340, 457), (456, 349, 348, 465), (337, 372, 395, 336), (405, 373, 394, 410), (373, 374, 393, 394), (426, 375, 392, 435), (330, 364, 396, 328), (403, 365, 397, 411), (365, 366, 398, 397), (425, 367, 399, 427), (436, 438, 383, 332), (442, 439, 382, 407), (439, 440, 381, 382), (444, 441, 380, 432), (336, 395, 379, 335), (410, 394, 378, 406), (394, 393, 377, 378), (435, 392, 376, 431), (329, 391, 387, 339), (409, 390, 386, 408), (390, 389, 385, 386), (434, 388, 384, 433), (339, 387, 371, 338), (408, 386, 370, 404), (386, 385, 369, 370), (433, 384, 368, 430), (445, 447, 363, 331), (451, 448, 362, 402), (448, 449, 361, 362), (453, 450, 360, 429), (335, 379, 355, 334), (406, 378, 354, 400), (378, 377, 353, 354), (431, 376, 352, 428), (338, 371, 372, 337), (404, 370, 373, 405), (370, 369, 374, 373), (430, 368, 375, 426), (331, 363, 364, 330), (402, 362, 365, 403), (362, 361, 366, 365), (429, 360, 367, 425), (334, 355, 356, 333), (400, 354, 357, 401), (354, 353, 358, 357), (428, 352, 359, 424), (355, 400, 401, 356), (363, 402, 403, 364), (371, 404, 405, 372), (379, 406, 400, 355), (447, 451, 402, 363), (387, 408, 404, 371), (391, 409, 408, 387), (395, 410, 406, 379), (438, 442, 407, 383), (364, 403, 411, 396), (372, 405, 410, 395), (421, 413, 429, 425), (422, 414, 430, 426), (428, 412, 415, 431), (416, 432, 453, 452), (433, 417, 418, 434), (431, 415, 419, 435), (420, 424, 444, 443), (429, 413, 452, 453), (435, 419, 422, 426), (432, 416, 443, 444), (374, 422, 419, 393), (366, 421, 423, 398), (440, 443, 416, 381), (393, 419, 415, 377), (389, 418, 417, 385), (385, 417, 414, 369), (449, 452, 413, 361), (377, 415, 412, 353), (369, 414, 422, 374), (361, 413, 421, 366), (353, 412, 420, 358), (423, 421, 425, 427), (358, 420, 443, 440), (356, 401, 442, 438), (424, 359, 441, 444), (357, 358, 440, 439), (401, 357, 439, 442), (333, 356, 438, 436), (454, 345, 437, 466), (430, 414, 417, 433), (381, 416, 452, 449), (383, 407, 451, 447), (432, 380, 450, 453), (382, 381, 449, 448), (407, 382, 448, 451), (332, 383, 447, 445), (462, 344, 446, 467), (380, 462, 467, 450), (359, 454, 466, 441), (375, 456, 465, 392), (367, 455, 457, 399), (441, 466, 462, 380), (392, 465, 461, 376), (388, 464, 463, 384), (384, 463, 460, 368), (450, 467, 459, 360), (376, 461, 458, 352), (368, 460, 456, 375), (360, 459, 455, 367), (352, 458, 454, 359), (420, 412, 428, 424), (346, 347, 487, 486), (418, 389, 493, 502), (333, 436, 506, 473), (399, 457, 510, 499), (391, 329, 469, 495), (347, 348, 488, 487), (389, 390, 494, 493), (334, 333, 473, 474), (348, 349, 489, 488), (409, 391, 495, 500), (335, 334, 474, 475), (457, 340, 480, 510), (349, 350, 490, 489), (336, 335, 475, 476), (436, 332, 472, 506), (434, 418, 502, 505), (350, 351, 491, 490), (388, 434, 505, 492), (337, 336, 476, 477), (344, 437, 507, 484), (338, 337, 477, 478), (339, 338, 478, 479), (445, 331, 471, 508), (328, 396, 496, 468), (351, 341, 481, 491), (341, 464, 511, 481), (343, 446, 509, 483), (411, 397, 497, 501), (340, 342, 482, 480), (398, 423, 503, 498), (397, 398, 498, 497), (342, 343, 483, 482), (329, 339, 479, 469), (427, 399, 499, 504), (446, 344, 484, 509), (423, 427, 504, 503), (390, 409, 500, 494), (330, 328, 468, 470), (437, 345, 485, 507), (331, 330, 470, 471), (345, 346, 486, 485), (396, 411, 501, 496), (464, 388, 492, 511), (332, 445, 508, 472), (642, 638, 529, 530), (643, 639, 526, 527), (644, 640, 533, 534), (645, 642, 530, 531), (651, 643, 527, 630), (647, 644, 534, 535), (648, 647, 535, 525), (649, 645, 531, 532), (650, 646, 528, 621), (639, 641, 524, 526), (640, 649, 532, 533), (521, 520, 579, 556), (589, 594, 578, 557), (557, 578, 577, 558), (610, 619, 576, 559), (514, 512, 580, 548), (587, 595, 581, 549), (549, 581, 582, 550), (609, 611, 583, 551), (620, 516, 567, 622), (626, 591, 566, 623), (623, 566, 565, 624), (628, 616, 564, 625), (520, 519, 563, 579), (594, 590, 562, 578), (578, 562, 561, 577), (619, 615, 560, 576), (513, 523, 571, 575), (593, 592, 570, 574), (574, 570, 569, 573), (618, 617, 568, 572), (523, 522, 555, 571), (592, 588, 554, 570), (570, 554, 553, 569), (617, 614, 552, 568), (629, 515, 547, 631), (635, 586, 546, 632), (632, 546, 545, 633), (637, 613, 544, 634), (519, 518, 539, 563), (590, 584, 538, 562), (562, 538, 537, 561), (615, 612, 536, 560), (522, 521, 556, 555), (588, 589, 557, 554), (554, 557, 558, 553), (614, 610, 559, 552), (515, 514, 548, 547), (586, 587, 549, 546), (546, 549, 550, 545), (613, 609, 551, 544), (518, 517, 540, 539), (584, 585, 541, 538), (538, 541, 542, 537), (612, 608, 543, 536), (539, 540, 585, 584), (547, 548, 587, 586), (555, 556, 589, 588), (563, 539, 584, 590), (631, 547, 586, 635), (571, 555, 588, 592), (575, 571, 592, 593), (579, 563, 590, 594), (622, 567, 591, 626), (548, 580, 595, 587), (556, 579, 594, 589), (605, 609, 613, 597), (606, 610, 614, 598), (612, 615, 599, 596), (600, 636, 637, 616), (617, 618, 602, 601), (615, 619, 603, 599), (604, 627, 628, 608), (613, 637, 636, 597), (619, 610, 606, 603), (616, 628, 627, 600), (558, 577, 603, 606), (550, 582, 607, 605), (624, 565, 600, 627), (577, 561, 599, 603), (573, 569, 601, 602), (569, 553, 598, 601), (633, 545, 597, 636), (561, 537, 596, 599), (553, 558, 606, 598), (545, 550, 605, 597), (537, 542, 604, 596), (607, 611, 609, 605), (542, 624, 627, 604), (540, 622, 626, 585), (608, 628, 625, 543), (541, 623, 624, 542), (585, 626, 623, 541), (517, 620, 622, 540), (638, 650, 621, 529), (614, 617, 601, 598), (565, 633, 636, 600), (567, 631, 635, 591), (616, 637, 634, 564), (566, 632, 633, 565), (591, 635, 632, 566), (516, 629, 631, 567), (646, 651, 630, 528), (564, 634, 651, 646), (543, 625, 650, 638), (559, 576, 649, 640), (551, 583, 641, 639), (625, 564, 646, 650), (576, 560, 645, 649), (572, 568, 647, 648), (568, 552, 644, 647), (634, 544, 643, 651), (560, 536, 642, 645), (552, 559, 640, 644), (544, 551, 639, 643), (536, 543, 638, 642), (604, 608, 612, 596)])
me_circle_001.polygons.foreach_set('use_smooth', [True] * 512)
me_circle_001.polygons.foreach_set('material_index', [0, 0, 0, 0, 0, 0, 0, 0, 0, 0, 0, 0, 0, 0, 0, 0, 0, 0, 0, 0, 0, 0, 0, 0, 0, 0, 0, 0, 0, 0, 0, 0, 0, 0, 0, 0, 0, 0, 0, 0, 0, 0, 0, 0, 0, 0, 0, 0, 0, 0, 0, 0, 0, 0, 0, 0, 0, 0, 0, 0, 0, 0, 0, 0, 0, 0, 0, 0, 0, 0, 0, 0, 0, 0, 0, 0, 0, 0, 0, 0, 0, 0, 0, 0, 0, 0, 0, 0, 0, 0, 0, 0, 0, 0, 0, 0, 0, 0, 0, 0, 0, 0, 0, 0, 0, 0, 0, 0, 0, 0, 0, 0, 0, 0, 0, 0, 0, 0, 0, 0, 0, 0, 0, 0, 0, 0, 0, 0, 0, 0, 0, 0, 0, 0, 0, 0, 0, 0, 0, 0, 0, 0, 0, 0, 0, 0, 0, 0, 0, 0, 0, 0, 0, 0, 0, 0, 0, 0, 0, 0, 0, 0, 0, 0, 0, 0, 0, 0, 0, 0, 0, 0, 0, 0, 0, 0, 0, 0, 0, 0, 0, 0, 0, 0, 0, 0, 0, 0, 0, 0, 0, 0, 0, 0, 0, 0, 0, 0, 0, 0, 0, 0, 0, 0, 0, 0, 0, 0, 0, 0, 0, 0, 0, 0, 0, 0, 0, 0, 0, 0, 0, 0, 0, 0, 0, 0, 0, 0, 0, 0, 0, 0, 0, 0, 2, 2, 2, 2, 2, 2, 2, 2, 2, 2, 2, 2, 2, 2, 2, 2, 2, 2, 2, 2, 2, 2, 2, 2, 2, 2, 2, 2, 2, 2, 2, 2, 2, 2, 2, 2, 2, 2, 2, 2, 2, 2, 2, 2, 2, 2, 2, 2, 2, 2, 2, 2, 2, 2, 2, 2, 2, 2, 2, 2, 2, 2, 2, 2, 2, 2, 2, 2, 2, 2, 2, 2, 2, 2, 2, 2, 2, 2, 2, 2, 2, 2, 2, 2, 2, 2, 2, 2, 2, 2, 2, 2, 2, 2, 2, 2, 2, 2, 2, 2, 2, 2, 2, 2, 2, 2, 2, 2, 2, 2, 2, 2, 2, 2, 2, 2, 2, 2, 2, 2, 2, 2, 2, 2, 2, 2, 2, 2, 2, 2, 2, 2, 2, 2, 2, 2, 2, 2, 2, 2, 2, 2, 2, 2, 2, 2, 2, 2, 2, 2, 2, 2, 2, 2, 2, 2, 2, 2, 2, 2, 2, 2, 2, 2, 2, 2, 2, 2, 2, 2, 2, 2, 2, 2, 2, 2, 2, 2, 2, 2, 2, 2, 2, 2, 2, 2, 2, 2, 2, 2, 2, 2, 2, 2, 2, 2, 2, 2, 2, 2, 2, 2, 2, 2, 2, 2, 2, 2, 2, 2, 2, 2, 2, 2, 2, 2, 2, 2, 2, 2, 2, 2, 2, 2, 2, 2, 2, 2, 2, 2, 2, 2, 2, 2, 2, 2, 2, 2, 2, 2, 2, 2, 2, 2, 2, 2, 2, 2, 2, 2, 2, 2, 2, 2, 2, 2, 2, 2, 2, 2, 2, 2, 2, 2, 2, 2, 2, 2, 2, 2, 2, 2, 2, 2, 2, 2, 2, 2])
_uv = me_circle_001.uv_layers.new(name='UVMap')
_uv.uv.foreach_set('vector', [0.0, 0.0, 0.0, 0.0, 0.0, 0.0, 0.0, 0.0, 0.0, 0.0, 0.0, 0.0, 0.0, 0.0, 0.0, 0.0, 0.0, 0.0, 0.0, 0.0, 0.0, 0.0, 0.0, 0.0, 0.0, 0.0, 0.0, 0.0, 0.0, 0.0, 0.0, 0.0, 0.0, 0.0, 0.0, 0.0, 0.0, 0.0, 0.0, 0.0, 0.0, 0.0, 0.0, 0.0, 0.0, 0.0, 0.0, 0.0, 0.0, 0.0, 0.0, 0.0, 0.0, 0.0, 0.0, 0.0, 0.0, 0.0, 0.0, 0.0, 0.0, 0.0, 0.0, 0.0, 0.0, 0.0, 0.0, 0.0, 0.0, 0.0, 0.0, 0.0, 0.0, 0.0, 0.0, 0.0, 0.0, 0.0, 0.0, 0.0, 0.0, 0.0, 0.0, 0.0, 0.0, 0.0, 0.0, 0.0, 0.0, 0.0, 0.0, 0.0, 0.0, 0.0, 0.0, 0.0, 0.0, 0.0, 0.0, 0.0, 0.0, 0.0, 0.0, 0.0, 0.0, 0.0, 0.0, 0.0, 0.0, 0.0, 0.0, 0.0, 0.0, 0.0, 0.0, 0.0, 0.0, 0.0, 0.0, 0.0, 0.0, 0.0, 0.0, 0.0, 0.0, 0.0, 0.0, 0.0, 0.0, 0.0, 0.0, 0.0, 0.0, 0.0, 0.0, 0.0, 0.0, 0.0, 0.0, 0.0, 0.0, 0.0, 0.0, 0.0, 0.0, 0.0, 0.0, 0.0, 0.0, 0.0, 0.0, 0.0, 0.0, 0.0, 0.0, 0.0, 0.0, 0.0, 0.0, 0.0, 0.0, 0.0, 0.0, 0.0, 0.0, 0.0, 0.0, 0.0, 0.0, 0.0, 0.0, 0.0, 0.0, 0.0, 0.0, 0.0, 0.0, 0.0, 0.0, 0.0, 0.0, 0.0, 0.0, 0.0, 0.0, 0.0, 0.0, 0.0, 0.0, 0.0, 0.0, 0.0, 0.0, 0.0, 0.0, 0.0, 0.0, 0.0, 0.0, 0.0, 0.0, 0.0, 0.0, 0.0, 0.0, 0.0, 0.0, 0.0, 0.0, 0.0, 0.0, 0.0, 0.0, 0.0, 0.0, 0.0, 0.0, 0.0, 0.0, 0.0, 0.0, 0.0, 0.0, 0.0, 0.0, 0.0, 0.0, 0.0, 0.0, 0.0, 0.0, 0.0, 0.0, 0.0, 0.0, 0.0, 0.0, 0.0, 0.0, 0.0, 0.0, 0.0, 0.0, 0.0, 0.0, 0.0, 0.0, 0.0, 0.0, 0.0, 0.0, 0.0, 0.0, 0.0, 0.0, 0.0, 0.0, 0.0, 0.0, 0.0, 0.0, 0.0, 0.0, 0.0, 0.0, 0.0, 0.0, 0.0, 0.0, 0.0, 0.0, 0.0, 0.0, 0.0, 0.0, 0.0, 0.0, 0.0, 0.0, 0.0, 0.0, 0.0, 0.0, 0.0, 0.0, 0.0, 0.0, 0.0, 0.0, 0.0, 0.0, 0.0, 0.0, 0.0, 0.0, 0.0, 0.0, 0.0, 0.0, 0.0, 0.0, 0.0, 0.0, 0.0, 0.0, 0.0, 0.0, 0.0, 0.0, 0.0, 0.0, 0.0, 0.0, 0.0, 0.0, 0.0, 0.0, 0.0, 0.0, 0.0, 0.0, 0.0, 0.0, 0.0, 0.0, 0.0, 0.0, 0.0, 0.0, 0.0, 0.0, 0.0, 0.0, 0.0, 0.0, 0.0, 0.0, 0.0, 0.0, 0.0, 0.0, 0.0, 0.0, 0.0, 0.0, 0.0, 0.0, 0.0, 0.0, 0.0, 0.0, 0.0, 0.0, 0.0, 0.0, 0.0, 0.0, 0.0, 0.0, 0.0, 0.0, 0.0, 0.0, 0.0, 0.0, 0.0, 0.0, 0.0, 0.0, 0.0, 0.0, 0.0, 0.0, 0.0, 0.0, 0.0, 0.0, 0.0, 0.0, 0.0, 0.0, 0.0, 0.0, 0.0, 0.0, 0.0, 0.0, 0.0, 0.0, 0.0, 0.0, 0.0, 0.0, 0.0, 0.0, 0.0, 0.0, 0.0, 0.0, 0.0, 0.0, 0.0, 0.0, 0.0, 0.0, 0.0, 0.0, 0.0, 0.0, 0.0, 0.0, 0.0, 0.0, 0.0, 0.0, 0.0, 0.0, 0.0, 0.0, 0.0, 0.0, 0.0, 0.0, 0.0, 0.0, 0.0, 0.0, 0.0, 0.0, 0.0, 0.0, 0.0, 0.0, 0.0, 0.0, 0.0, 0.0, 0.0, 0.0, 0.0, 0.0, 0.0, 0.0, 0.0, 0.0, 0.0, 0.0, 0.0, 0.0, 0.0, 0.0, 0.0, 0.0, 0.0, 0.0, 0.0, 0.0, 0.0, 0.0, 0.0, 0.0, 0.0, 0.0, 0.0, 0.0, 0.0, 0.0, 0.0, 0.0, 0.0, 0.0, 0.0, 0.0, 0.0, 0.0, 0.0, 0.0, 0.0, 0.0, 0.0, 0.0, 0.0, 0.0, 0.0, 0.0, 0.0, 0.0, 0.0, 0.0, 0.0, 0.0, 0.0, 0.0, 0.0, 0.0, 0.0, 0.0, 0.0, 0.0, 0.0, 0.0, 0.0, 0.0, 0.0, 0.0, 0.0, 0.0, 0.0, 0.0, 0.0, 0.0, 0.0, 0.0, 0.0, 0.0, 0.0, 0.0, 0.0, 0.0, 0.0, 0.0, 0.0, 0.0, 0.0, 0.0, 0.0, 0.0, 0.0, 0.0, 0.0, 0.0, 0.0, 0.0, 0.0, 0.0, 0.0, 0.0, 0.0, 0.0, 0.0, 0.0, 0.0, 0.0, 0.0, 0.0, 0.0, 0.0, 0.0, 0.0, 0.0, 0.0, 0.0, 0.0, 0.0, 0.0, 0.0, 0.0, 0.0, 0.0, 0.0, 0.0, 0.0, 0.0, 0.0, 0.0, 0.0, 0.0, 0.0, 0.0, 0.0, 0.0, 0.0, 0.0, 0.0, 0.0, 0.0, 0.0, 0.0, 0.0, 0.0, 0.0, 0.0, 0.0, 0.0, 0.0, 0.0, 0.0, 0.0, 0.0, 0.0, 0.0, 0.0, 0.0, 0.0, 0.0, 0.0, 0.0, 0.0, 0.0, 0.0, 0.0, 0.0, 0.0, 0.0, 0.0, 0.0, 0.0, 0.0, 0.0, 0.0, 0.0, 0.0, 0.0, 0.0, 0.0, 0.0, 0.0, 0.0, 0.0, 0.0, 0.0, 0.0, 0.0, 0.0, 0.0, 0.0, 0.0, 0.0, 0.0, 0.0, 0.0, 0.0, 0.0, 0.0, 0.0, 0.0, 0.0, 0.0, 0.0, 0.0, 0.0, 0.0, 0.0, 0.0, 0.0, 0.0, 0.0, 0.0, 0.0, 0.0, 0.0, 0.0, 0.0, 0.0, 0.0, 0.0, 0.0, 0.0, 0.0, 0.0, 0.0, 0.0, 0.0, 0.0, 0.0, 0.0, 0.0, 0.0, 0.0, 0.0, 0.0, 0.0, 0.0, 0.0, 0.0, 0.0, 0.0, 0.0, 0.0, 0.0, 0.0, 0.0, 0.0, 0.0, 0.0, 0.0, 0.0, 0.0, 0.0, 0.0, 0.0, 0.0, 0.0, 0.0, 0.0, 0.0, 0.0, 0.0, 0.0, 0.0, 0.0, 0.0, 0.0, 0.0, 0.0, 0.0, 0.0, 0.0, 0.0, 0.0, 0.0, 0.0, 0.0, 0.0, 0.0, 0.0, 0.0, 0.0, 0.0, 0.0, 0.0, 0.0, 0.0, 0.0, 0.0, 0.0, 0.0, 0.0, 0.0, 0.0, 0.0, 0.0, 0.0, 0.0, 0.0, 0.0, 0.0, 0.0, 0.0, 0.0, 0.0, 0.0, 0.0, 0.0, 0.0, 0.0, 0.0, 0.0, 0.0, 0.0, 0.0, 0.0, 0.0, 0.0, 0.0, 0.0, 0.0, 0.0, 0.0, 0.0, 0.0, 0.0, 0.0, 0.0, 0.0, 0.0, 0.0, 0.0, 0.0, 0.0, 0.0, 0.0, 0.0, 0.0, 0.0, 0.0, 0.0, 0.0, 0.0, 0.0, 0.0, 0.0, 0.0, 0.0, 0.0, 0.0, 0.0, 0.0, 0.0, 0.0, 0.0, 0.0, 0.0, 0.0, 0.0, 0.0, 0.0, 0.0, 0.0, 0.0, 0.0, 0.0, 0.0, 0.0, 0.0, 0.0, 0.0, 0.0, 0.0, 0.0, 0.0, 0.0, 0.0, 0.0, 0.0, 0.0, 0.0, 0.0, 0.0, 0.0, 0.0, 0.0, 0.0, 0.0, 0.0, 0.0, 0.0, 0.0, 0.0, 0.0, 0.0, 0.0, 0.0, 0.0, 0.0, 0.0, 0.0, 0.0, 0.0, 0.0, 0.0, 0.0, 0.0, 0.0, 0.0, 0.0, 0.0, 0.0, 0.0, 0.0, 0.0, 0.0, 0.0, 0.0, 0.0, 0.0, 0.0, 0.0, 0.0, 0.0, 0.0, 0.0, 0.0, 0.0, 0.0, 0.0, 0.0, 0.0, 0.0, 0.0, 0.0, 0.0, 0.0, 0.0, 0.0, 0.0, 0.0, 0.0, 0.0, 0.0, 0.0, 0.0, 0.0, 0.0, 0.0, 0.0, 0.0, 0.0, 0.0, 0.0, 0.0, 0.0, 0.0, 0.0, 0.0, 0.0, 0.0, 0.0, 0.0, 0.0, 0.0, 0.0, 0.0, 0.0, 0.0, 0.0, 0.0, 0.0, 0.0, 0.0, 0.0, 0.0, 0.0, 0.0, 0.0, 0.0, 0.0, 0.0, 0.0, 0.0, 0.0, 0.0, 0.0, 0.0, 0.0, 0.0, 0.0, 0.0, 0.0, 0.0, 0.0, 0.0, 0.0, 0.0, 0.0, 0.0, 0.0, 0.0, 0.0, 0.0, 0.0, 0.0, 0.0, 0.0, 0.0, 0.0, 0.0, 0.0, 0.0, 0.0, 0.0, 0.0, 0.0, 0.0, 0.0, 0.0, 0.0, 0.0, 0.0, 0.0, 0.0, 0.0, 0.0, 0.0, 0.0, 0.0, 0.0, 0.0, 0.0, 0.0, 0.0, 0.0, 0.0, 0.0, 0.0, 0.0, 0.0, 0.0, 0.0, 0.0, 0.0, 0.0, 0.0, 0.0, 0.0, 0.0, 0.0, 0.0, 0.0, 0.0, 0.0, 0.0, 0.0, 0.0, 0.0, 0.0, 0.0, 0.0, 0.0, 0.0, 0.0, 0.0, 0.0, 0.0, 0.0, 0.0, 0.0, 0.0, 0.0, 0.0, 0.0, 0.0, 0.0, 0.0, 0.0, 0.0, 0.0, 0.0, 0.0, 0.0, 0.0, 0.0, 0.0, 0.0, 0.0, 0.0, 0.0, 0.0, 0.0, 0.0, 0.0, 0.0, 0.0, 0.0, 0.0, 0.0, 0.0, 0.0, 0.0, 0.0, 0.0, 0.0, 0.0, 0.0, 0.0, 0.0, 0.0, 0.0, 0.0, 0.0, 0.0, 0.0, 0.0, 0.0, 0.0, 0.0, 0.0, 0.0, 0.0, 0.0, 0.0, 0.0, 0.0, 0.0, 0.0, 0.0, 0.0, 0.0, 0.0, 0.0, 0.0, 0.0, 0.0, 0.0, 0.0, 0.0, 0.0, 0.0, 0.0, 0.0, 0.0, 0.0, 0.0, 0.0, 0.0, 0.0, 0.0, 0.0, 0.0, 0.0, 0.0, 0.0, 0.0, 0.0, 0.0, 0.0, 0.0, 0.0, 0.0, 0.0, 0.0, 0.0, 0.0, 0.0, 0.0, 0.0, 0.0, 0.0, 0.0, 0.0, 0.0, 0.0, 0.0, 0.0, 0.0, 0.0, 0.0, 0.0, 0.0, 0.0, 0.0, 0.0, 0.0, 0.0, 0.0, 0.0, 0.0, 0.0, 0.0, 0.0, 0.0, 0.0, 0.0, 0.0, 0.0, 0.0, 0.0, 0.0, 0.0, 0.0, 0.0, 0.0, 0.0, 0.0, 0.0, 0.0, 0.0, 0.0, 0.0, 0.0, 0.0, 0.0, 0.0, 0.0, 0.0, 0.0, 0.0, 0.0, 0.0, 0.0, 0.0, 0.0, 0.0, 0.0, 0.0, 0.0, 0.0, 0.0, 0.0, 0.0, 0.0, 0.0, 0.0, 0.0, 0.0, 0.0, 0.0, 0.0, 0.0, 0.0, 0.0, 0.0, 0.0, 0.0, 0.0, 0.0, 0.0, 0.0, 0.0, 0.0, 0.0, 0.0, 0.0, 0.0, 0.0, 0.0, 0.0, 0.0, 0.0, 0.0, 0.0, 0.0, 0.0, 0.0, 0.0, 0.0, 0.0, 0.0, 0.0, 0.0, 0.0, 0.0, 0.0, 0.0, 0.0, 0.0, 0.0, 0.0, 0.0, 0.0, 0.0, 0.0, 0.0, 0.0, 0.0, 0.0, 0.0, 0.0, 0.0, 0.0, 0.0, 0.0, 0.0, 0.0, 0.0, 0.0, 0.0, 0.0, 0.0, 0.0, 0.0, 0.0, 0.0, 0.0, 0.0, 0.0, 0.0, 0.0, 0.0, 0.0, 0.0, 0.0, 0.0, 0.0, 0.0, 0.0, 0.0, 0.0, 0.0, 0.0, 0.0, 0.0, 0.0, 0.0, 0.0, 0.0, 0.0, 0.0, 0.0, 0.0, 0.0, 0.0, 0.0, 0.0, 0.0, 0.0, 0.0, 0.0, 0.0, 0.0, 0.0, 0.0, 0.0, 0.0, 0.0, 0.0, 0.0, 0.0, 0.0, 0.0, 0.0, 0.0, 0.0, 0.0, 0.0, 0.0, 0.0, 0.0, 0.0, 0.0, 0.0, 0.0, 0.0, 0.0, 0.0, 0.0, 0.0, 0.0, 0.0, 0.0, 0.0, 0.0, 0.0, 0.0, 0.0, 0.0, 0.0, 0.0, 0.0, 0.0, 0.0, 0.0, 0.0, 0.0, 0.0, 0.0, 0.0, 0.0, 0.0, 0.0, 0.0, 0.0, 0.0, 0.0, 0.0, 0.0, 0.0, 0.0, 0.0, 0.0, 0.0, 0.0, 0.0, 0.0, 0.0, 0.0, 0.0, 0.0, 0.0, 0.0, 0.0, 0.0, 0.0, 0.0, 0.0, 0.0, 0.0, 0.0, 0.0, 0.0, 0.0, 0.0, 0.0, 0.0, 0.0, 0.0, 0.0, 0.0, 0.0, 0.0, 0.0, 0.0, 0.0, 0.0, 0.0, 0.0, 0.0, 0.0, 0.0, 0.0, 0.0, 0.0, 0.0, 0.0, 0.0, 0.0, 0.0, 0.0, 0.0, 0.0, 0.0, 0.0, 0.0, 0.0, 0.0, 0.0, 0.0, 0.0, 0.0, 0.0, 0.0, 0.0, 0.0, 0.0, 0.0, 0.0, 0.0, 0.0, 0.0, 0.0, 0.0, 0.0, 0.0, 0.0, 0.0, 0.0, 0.0, 0.0, 0.0, 0.0, 0.0, 0.0, 0.0, 0.0, 0.0, 0.0, 0.0, 0.0, 0.0, 0.0, 0.0, 0.0, 0.0, 0.0, 0.0, 0.0, 0.0, 0.0, 0.0, 0.0, 0.0, 0.0, 0.0, 0.0, 0.0, 0.0, 0.0, 0.0, 0.0, 0.0, 0.0, 0.0, 0.0, 0.0, 0.0, 0.0, 0.0, 0.0, 0.0, 0.0, 0.0, 0.0, 0.0, 0.0, 0.0, 0.0, 0.0, 0.0, 0.0, 0.0, 0.0, 0.0, 0.0, 0.0, 0.0, 0.0, 0.0, 0.0, 0.0, 0.0, 0.0, 0.0, 0.0, 0.0, 0.0, 0.0, 0.0, 0.0, 0.0, 0.0, 0.0, 0.0, 0.0, 0.0, 0.0, 0.0, 0.0, 0.0, 0.0, 0.0, 0.0, 0.0, 0.0, 0.0, 0.0, 0.0, 0.0, 0.0, 0.0, 0.0, 0.0, 0.0, 0.0, 0.0, 0.0, 0.0, 0.0, 0.0, 0.0, 0.0, 0.0, 0.0, 0.0, 0.0, 0.0, 0.0, 0.0, 0.0, 0.0, 0.0, 0.0, 0.0, 0.0, 0.0, 0.0, 0.0, 0.0, 0.0, 0.0, 0.0, 0.0, 0.0, 0.0, 0.0, 0.0, 0.0, 0.0, 0.0, 0.0, 0.0, 0.0, 0.0, 0.0, 0.0, 0.0, 0.0, 0.0, 0.0, 0.0, 0.0, 0.0, 0.0, 0.0, 0.0, 0.0, 0.0, 0.0, 0.0, 0.0, 0.0, 0.0, 0.0, 0.0, 0.0, 0.0, 0.0, 0.0, 0.0, 0.0, 0.0, 0.0, 0.0, 0.0, 0.0, 0.0, 0.0, 0.0, 0.0, 0.0, 0.0, 0.0, 0.0, 0.0, 0.0, 0.0, 0.0, 0.0, 0.0, 0.0, 0.0, 0.0, 0.0, 0.0, 0.0, 0.0, 0.0, 0.0, 0.0, 0.0, 0.0, 0.0, 0.0, 0.0, 0.0, 0.0, 0.0, 0.0, 0.0, 0.0, 0.0, 0.0, 0.0, 0.0, 0.0, 0.0, 0.0, 0.0, 0.0, 0.0, 0.0, 0.0, 0.0, 0.0, 0.0, 0.0, 0.0, 0.0, 0.0, 0.0, 0.0, 0.0, 0.0, 0.0, 0.0, 0.0, 0.0, 0.0, 0.0, 0.0, 0.0, 0.0, 0.0, 0.0, 0.0, 0.0, 0.0, 0.0, 0.0, 0.0, 0.0, 0.0, 0.0, 0.0, 0.0, 0.0, 0.0, 0.0, 0.0, 0.0, 0.0, 0.0, 0.0, 0.0, 0.0, 0.0, 0.0, 0.0, 0.0, 0.0, 0.0, 0.0, 0.0, 0.0, 0.0, 0.0, 0.0, 0.0, 0.0, 0.0, 0.0, 0.0, 0.0, 0.0, 0.0, 0.0, 0.0, 0.0, 0.0, 0.0, 0.0, 0.0, 0.0, 0.0, 0.0, 0.0, 0.0, 0.0, 0.0, 0.0, 0.0, 0.0, 0.0, 0.0, 0.0, 0.0, 0.0, 0.0, 0.0, 0.0, 0.0, 0.5, 0.4502, 0.5, 0.4502, 0.3973, 0.4751, 0.3973, 0.4751, 0.0, 0.0, 0.0, 0.0, 0.0, 0.0, 0.0, 0.0, 0.0, 0.0, 0.0, 0.0, 0.0, 0.0, 0.0, 0.0, 0.0, 0.0, 0.0, 0.0, 0.0, 0.0, 0.0, 0.0, 0.0, 0.0, 0.0, 0.0, 0.0, 0.0, 0.0, 0.0, 0.0, 0.0, 0.0, 0.0, 0.0, 0.0, 0.0, 0.0, 0.0, 0.0, 0.0, 0.0, 0.0, 0.0, 0.0, 0.0, 0.0, 0.0, 0.0, 0.0, 0.0, 0.0, 0.0, 0.0, 0.0, 0.0, 0.0, 0.0, 0.0, 0.0, 0.0, 0.0, 0.0, 0.0, 0.0, 0.0, 0.0, 0.0, 0.0, 0.0, 0.0, 0.0, 0.0, 0.0, 0.0, 0.0, 0.0, 0.0, 0.0, 0.0, 0.0, 0.0, 0.0, 0.0, 0.0, 0.0, 0.0, 0.0, 0.0, 0.0, 0.0, 0.0, 0.0, 0.0, 0.0, 0.0, 0.0, 0.0, 0.0, 0.0, 0.0, 0.0, 0.0, 0.0, 0.0, 0.0, 0.0, 0.0, 0.0, 0.0, 0.0, 0.0, 0.0, 0.0, 0.0, 0.0, 0.0, 0.0, 0.0, 0.0, 0.0, 0.0, 0.0, 0.0, 0.0, 0.0, 0.0, 0.0, 0.0, 0.0, 0.0, 0.0, 0.0, 0.0, 0.0, 0.0, 0.0, 0.0, 0.0, 0.0, 0.0, 0.0, 0.3187, 0.9187, 0.3144, 0.9848, 0.2574, 0.9845, 0.2546, 0.9111, 0.1195, 0.91, 0.1102, 0.9759, 0.05557, 0.9715, 0.06048, 0.9183, 0.5726, 0.9356, 0.5646, 0.9984, 0.4988, 0.9905, 0.4998, 0.9199, 0.3899, 0.9234, 0.3756, 0.9877, 0.3144, 0.9848, 0.3187, 0.9187, 0.1577, 0.9059, 0.1516, 0.982, 0.1102, 0.9759, 0.1195, 0.91, 0.6366, 0.9346, 0.626, 0.9985, 0.5646, 0.9984, 0.5726, 0.9356, 0.681, 0.9318, 0.6675, 0.9841, 0.626, 0.9985, 0.6366, 0.9346, 0.4394, 0.9162, 0.4348, 0.9876, 0.3756, 0.9877, 0.3899, 0.9234, 0.2124, 0.9093, 0.2143, 0.986, 0.1846, 0.9861, 0.1883, 0.9075, 0.06048, 0.9183, 0.05557, 0.9715, 0.01319, 0.9536, 0.003737, 0.9041, 0.4998, 0.9199, 0.4988, 0.9905, 0.4348, 0.9876, 0.4394, 0.9162, 0.5084, 0.5523, 0.505, 0.6281, 0.4413, 0.6142, 0.4398, 0.5326, 0.5034, 0.6685, 0.5028, 0.6884, 0.4406, 0.6884, 0.4409, 0.6657, 0.5028, 0.6884, 0.4998, 0.7644, 0.4377, 0.7637, 0.4406, 0.6884, 0.4975, 0.8159, 0.4976, 0.849, 0.4348, 0.8481, 0.4357, 0.8145, 0.05762, 0.508, 0.06209, 0.5817, 0.004729, 0.5819, 0.01307, 0.5179, 0.06378, 0.6388, 0.06533, 0.6684, 0.001296, 0.6775, 0.001849, 0.6383, 0.06533, 0.6684, 0.07715, 0.7366, 0.00207, 0.7325, 0.001296, 0.6775, 0.07667, 0.7906, 0.06922, 0.8368, 0.001098, 0.8393, 0.0005648, 0.7973, 0.2199, 0.524, 0.2116, 0.6141, 0.1897, 0.6191, 0.19, 0.5274, 0.2102, 0.666, 0.2099, 0.6912, 0.1887, 0.6902, 0.1889, 0.6667, 0.2099, 0.6912, 0.2113, 0.7703, 0.1896, 0.7675, 0.1887, 0.6902, 0.2123, 0.8235, 0.2129, 0.8527, 0.1904, 0.8499, 0.1905, 0.8207, 0.4398, 0.5326, 0.4413, 0.6142, 0.3797, 0.605, 0.379, 0.5089, 0.4409, 0.6657, 0.4406, 0.6884, 0.3783, 0.7054, 0.3786, 0.6795, 0.4406, 0.6884, 0.4377, 0.7637, 0.3808, 0.7686, 0.3783, 0.7054, 0.4357, 0.8145, 0.4348, 0.8481, 0.3831, 0.8541, 0.3798, 0.8209, 0.6815, 0.5437, 0.6882, 0.603, 0.6301, 0.604, 0.6346, 0.5317, 0.6908, 0.6642, 0.6904, 0.7048, 0.6254, 0.6962, 0.6271, 0.6649, 0.6904, 0.7048, 0.6901, 0.7649, 0.6329, 0.7733, 0.6254, 0.6962, 0.6909, 0.8318, 0.6869, 0.8713, 0.6403, 0.8678, 0.6392, 0.8305, 0.6346, 0.5317, 0.6301, 0.604, 0.5686, 0.621, 0.5772, 0.544, 0.6271, 0.6649, 0.6254, 0.6962, 0.5634, 0.6997, 0.5648, 0.6746, 0.6254, 0.6962, 0.6329, 0.7733, 0.564, 0.7717, 0.5634, 0.6997, 0.6392, 0.8305, 0.6403, 0.8678, 0.5681, 0.8606, 0.566, 0.8228, 0.1566, 0.5228, 0.1618, 0.6062, 0.1229, 0.5946, 0.114, 0.5172, 0.162, 0.6551, 0.1617, 0.6793, 0.125, 0.6711, 0.1248, 0.6457, 0.1617, 0.6793, 0.1608, 0.7597, 0.1279, 0.747, 0.125, 0.6711, 0.1614, 0.8124, 0.1603, 0.8432, 0.1242, 0.8356, 0.1272, 0.7996, 0.379, 0.5089, 0.3797, 0.605, 0.3193, 0.5887, 0.3226, 0.5049, 0.3786, 0.6795, 0.3783, 0.7054, 0.3182, 0.6906, 0.3174, 0.659, 0.3783, 0.7054, 0.3808, 0.7686, 0.3227, 0.7831, 0.3182, 0.6906, 0.3798, 0.8209, 0.3831, 0.8541, 0.3187, 0.8648, 0.3205, 0.8373, 0.5772, 0.544, 0.5686, 0.621, 0.505, 0.6281, 0.5084, 0.5523, 0.5648, 0.6746, 0.5634, 0.6997, 0.5028, 0.6884, 0.5034, 0.6685, 0.5634, 0.6997, 0.564, 0.7717, 0.4998, 0.7644, 0.5028, 0.6884, 0.566, 0.8228, 0.5681, 0.8606, 0.4976, 0.849, 0.4975, 0.8159, 0.114, 0.5172, 0.1229, 0.5946, 0.06209, 0.5817, 0.05762, 0.508, 0.1248, 0.6457, 0.125, 0.6711, 0.06533, 0.6684, 0.06378, 0.6388, 0.125, 0.6711, 0.1279, 0.747, 0.07715, 0.7366, 0.06533, 0.6684, 0.1272, 0.7996, 0.1242, 0.8356, 0.06922, 0.8368, 0.07667, 0.7906, 0.3226, 0.5049, 0.3193, 0.5887, 0.257, 0.6023, 0.2649, 0.5183, 0.3174, 0.659, 0.3182, 0.6906, 0.2538, 0.69, 0.2544, 0.662, 0.3182, 0.6906, 0.3227, 0.7831, 0.2554, 0.7721, 0.2538, 0.69, 0.3205, 0.8373, 0.3187, 0.8648, 0.2546, 0.8525, 0.2555, 0.8239, 0.3193, 0.5887, 0.3174, 0.659, 0.2544, 0.662, 0.257, 0.6023, 0.1229, 0.5946, 0.1248, 0.6457, 0.06378, 0.6388, 0.06209, 0.5817, 0.5686, 0.621, 0.5648, 0.6746, 0.5034, 0.6685, 0.505, 0.6281, 0.3797, 0.605, 0.3786, 0.6795, 0.3174, 0.659, 0.3193, 0.5887, 0.1618, 0.6062, 0.162, 0.6551, 0.1248, 0.6457, 0.1229, 0.5946, 0.6301, 0.604, 0.6271, 0.6649, 0.5648, 0.6746, 0.5686, 0.621, 0.6882, 0.603, 0.6908, 0.6642, 0.6271, 0.6649, 0.6301, 0.604, 0.4413, 0.6142, 0.4409, 0.6657, 0.3786, 0.6795, 0.3797, 0.605, 0.2116, 0.6141, 0.2102, 0.666, 0.1889, 0.6667, 0.1897, 0.6191, 0.06209, 0.5817, 0.06378, 0.6388, 0.001849, 0.6383, 0.004729, 0.5819, 0.505, 0.6281, 0.5034, 0.6685, 0.4409, 0.6657, 0.4413, 0.6142, 0.07857, 0.766, 0.1283, 0.7769, 0.1272, 0.7996, 0.07667, 0.7906, 0.4988, 0.7931, 0.5654, 0.7994, 0.566, 0.8228, 0.4975, 0.8159, 0.3205, 0.8373, 0.3219, 0.8175, 0.3794, 0.7992, 0.3798, 0.8209, 0.1901, 0.8002, 0.1905, 0.8207, 0.1614, 0.8124, 0.1606, 0.7911, 0.6392, 0.8305, 0.6372, 0.8059, 0.6922, 0.8018, 0.6909, 0.8318, 0.3798, 0.8209, 0.3794, 0.7992, 0.4362, 0.7942, 0.4357, 0.8145, 0.2558, 0.8034, 0.2555, 0.8239, 0.2123, 0.8235, 0.2123, 0.8027, 0.1272, 0.7996, 0.1283, 0.7769, 0.1606, 0.7911, 0.1614, 0.8124, 0.4357, 0.8145, 0.4362, 0.7942, 0.4988, 0.7931, 0.4975, 0.8159, 0.1905, 0.8207, 0.1901, 0.8002, 0.2123, 0.8027, 0.2123, 0.8235, 0.4998, 0.7644, 0.4988, 0.7931, 0.4362, 0.7942, 0.4377, 0.7637, 0.07715, 0.7366, 0.07857, 0.766, 0.0007898, 0.7673, 0.00207, 0.7325, 0.2113, 0.7703, 0.2123, 0.8027, 0.1901, 0.8002, 0.1896, 0.7675, 0.4377, 0.7637, 0.4362, 0.7942, 0.3794, 0.7992, 0.3808, 0.7686, 0.6901, 0.7649, 0.6922, 0.8018, 0.6372, 0.8059, 0.6329, 0.7733, 0.6329, 0.7733, 0.6372, 0.8059, 0.5654, 0.7994, 0.564, 0.7717, 0.1608, 0.7597, 0.1606, 0.7911, 0.1283, 0.7769, 0.1279, 0.747, 0.3808, 0.7686, 0.3794, 0.7992, 0.3219, 0.8175, 0.3227, 0.7831, 0.564, 0.7717, 0.5654, 0.7994, 0.4988, 0.7931, 0.4998, 0.7644, 0.1279, 0.747, 0.1283, 0.7769, 0.07857, 0.766, 0.07715, 0.7366, 0.3227, 0.7831, 0.3219, 0.8175, 0.2558, 0.8034, 0.2554, 0.7721, 0.0007898, 0.7673, 0.07857, 0.766, 0.07667, 0.7906, 0.0005648, 0.7973, 0.2554, 0.7721, 0.2558, 0.8034, 0.2123, 0.8027, 0.2113, 0.7703, 0.257, 0.6023, 0.2544, 0.662, 0.2102, 0.666, 0.2116, 0.6141, 0.2555, 0.8239, 0.2546, 0.8525, 0.2129, 0.8527, 0.2123, 0.8235, 0.2538, 0.69, 0.2554, 0.7721, 0.2113, 0.7703, 0.2099, 0.6912, 0.2544, 0.662, 0.2538, 0.69, 0.2099, 0.6912, 0.2102, 0.666, 0.2649, 0.5183, 0.257, 0.6023, 0.2116, 0.6141, 0.2199, 0.524, 0.2546, 0.9111, 0.2574, 0.9845, 0.2143, 0.986, 0.2124, 0.9093, 0.566, 0.8228, 0.5654, 0.7994, 0.6372, 0.8059, 0.6392, 0.8305, 0.1896, 0.7675, 0.1901, 0.8002, 0.1606, 0.7911, 0.1608, 0.7597, 0.1897, 0.6191, 0.1889, 0.6667, 0.162, 0.6551, 0.1618, 0.6062, 0.1905, 0.8207, 0.1904, 0.8499, 0.1603, 0.8432, 0.1614, 0.8124, 0.1887, 0.6902, 0.1896, 0.7675, 0.1608, 0.7597, 0.1617, 0.6793, 0.1889, 0.6667, 0.1887, 0.6902, 0.1617, 0.6793, 0.162, 0.6551, 0.19, 0.5274, 0.1897, 0.6191, 0.1618, 0.6062, 0.1566, 0.5228, 0.1883, 0.9075, 0.1846, 0.9861, 0.1516, 0.982, 0.1577, 0.9059, 0.1904, 0.8499, 0.1883, 0.9075, 0.1577, 0.9059, 0.1603, 0.8432, 0.2546, 0.8525, 0.2546, 0.9111, 0.2124, 0.9093, 0.2129, 0.8527, 0.4976, 0.849, 0.4998, 0.9199, 0.4394, 0.9162, 0.4348, 0.8481, 0.06922, 0.8368, 0.06048, 0.9183, 0.003737, 0.9041, 0.001098, 0.8393, 0.2129, 0.8527, 0.2124, 0.9093, 0.1883, 0.9075, 0.1904, 0.8499, 0.4348, 0.8481, 0.4394, 0.9162, 0.3899, 0.9234, 0.3831, 0.8541, 0.6869, 0.8713, 0.681, 0.9318, 0.6366, 0.9346, 0.6403, 0.8678, 0.6403, 0.8678, 0.6366, 0.9346, 0.5726, 0.9356, 0.5681, 0.8606, 0.1603, 0.8432, 0.1577, 0.9059, 0.1195, 0.91, 0.1242, 0.8356, 0.3831, 0.8541, 0.3899, 0.9234, 0.3187, 0.9187, 0.3187, 0.8648, 0.5681, 0.8606, 0.5726, 0.9356, 0.4998, 0.9199, 0.4976, 0.849, 0.1242, 0.8356, 0.1195, 0.91, 0.06048, 0.9183, 0.06922, 0.8368, 0.3187, 0.8648, 0.3187, 0.9187, 0.2546, 0.9111, 0.2546, 0.8525, 0.2558, 0.8034, 0.3219, 0.8175, 0.3205, 0.8373, 0.2555, 0.8239, 0.3144, 0.9848, 0.3756, 0.9877, 0.3756, 0.9891, 0.3144, 0.9862, 0.6922, 0.8018, 0.6901, 0.7649, 0.6907, 0.7649, 0.6927, 0.8018, 0.2649, 0.5183, 0.2199, 0.524, 0.2199, 0.5233, 0.2648, 0.5172, 0.001098, 0.8393, 0.003737, 0.9041, 0.002875, 0.9042, 0.0004594, 0.8394, 0.6882, 0.603, 0.6815, 0.5437, 0.6822, 0.5427, 0.6891, 0.6029, 0.3756, 0.9877, 0.4348, 0.9876, 0.4348, 0.989, 0.3756, 0.9891, 0.6901, 0.7649, 0.6904, 0.7048, 0.691, 0.7048, 0.6907, 0.7649, 0.3226, 0.5049, 0.2649, 0.5183, 0.2648, 0.5172, 0.3225, 0.5035, 0.4348, 0.9876, 0.4988, 0.9905, 0.4987, 0.9921, 0.4348, 0.989, 0.6908, 0.6642, 0.6882, 0.603, 0.6891, 0.6029, 0.6914, 0.6642, 0.379, 0.5089, 0.3226, 0.5049, 0.3225, 0.5035, 0.3792, 0.5075, 0.003737, 0.9041, 0.01319, 0.9536, 0.01261, 0.9544, 0.002875, 0.9042, 0.4988, 0.9905, 0.5646, 0.9984, 0.5645, 0.9999, 0.4987, 0.9921, 0.4398, 0.5326, 0.379, 0.5089, 0.3792, 0.5075, 0.4401, 0.531, 0.2199, 0.524, 0.19, 0.5274, 0.19, 0.5267, 0.2199, 0.5233, 0.6909, 0.8318, 0.6922, 0.8018, 0.6927, 0.8018, 0.6914, 0.8318, 0.5646, 0.9984, 0.626, 0.9985, 0.6262, 0.9999, 0.5645, 0.9999, 0.6869, 0.8713, 0.6909, 0.8318, 0.6914, 0.8318, 0.6875, 0.8714, 0.5084, 0.5523, 0.4398, 0.5326, 0.4401, 0.531, 0.5085, 0.5506, 0.1846, 0.9861, 0.2143, 0.986, 0.2143, 0.9868, 0.1846, 0.9868, 0.5772, 0.544, 0.5084, 0.5523, 0.5085, 0.5506, 0.577, 0.5426, 0.6346, 0.5317, 0.5772, 0.544, 0.577, 0.5426, 0.6346, 0.5305, 0.1566, 0.5228, 0.114, 0.5172, 0.1141, 0.5161, 0.1567, 0.522, 0.01307, 0.5179, 0.004729, 0.5819, 0.003944, 0.5818, 0.01234, 0.517, 0.626, 0.9985, 0.6675, 0.9841, 0.6681, 0.9849, 0.6262, 0.9999, 0.6675, 0.9841, 0.681, 0.9318, 0.6818, 0.932, 0.6681, 0.9849, 0.1102, 0.9759, 0.1516, 0.982, 0.1516, 0.9829, 0.1101, 0.9769, 0.001849, 0.6383, 0.001296, 0.6775, 0.0007151, 0.6775, 0.001259, 0.6382, 0.01319, 0.9536, 0.05557, 0.9715, 0.05544, 0.9726, 0.01261, 0.9544, 0.00207, 0.7325, 0.0007898, 0.7673, 0.0003742, 0.7673, 0.001542, 0.7325, 0.001296, 0.6775, 0.00207, 0.7325, 0.001542, 0.7325, 0.0007151, 0.6775, 0.05557, 0.9715, 0.1102, 0.9759, 0.1101, 0.9769, 0.05544, 0.9726, 0.6815, 0.5437, 0.6346, 0.5317, 0.6346, 0.5305, 0.6822, 0.5427, 0.0005648, 0.7973, 0.001098, 0.8393, 0.0004594, 0.8394, 0.0001174, 0.7973, 0.1516, 0.982, 0.1846, 0.9861, 0.1846, 0.9868, 0.1516, 0.9829, 0.0007898, 0.7673, 0.0005648, 0.7973, 0.0001174, 0.7973, 0.0003742, 0.7673, 0.6904, 0.7048, 0.6908, 0.6642, 0.6914, 0.6642, 0.691, 0.7048, 0.05762, 0.508, 0.01307, 0.5179, 0.01234, 0.517, 0.05758, 0.5066, 0.2143, 0.986, 0.2574, 0.9845, 0.2574, 0.9857, 0.2143, 0.9868, 0.114, 0.5172, 0.05762, 0.508, 0.05758, 0.5066, 0.1141, 0.5161, 0.2574, 0.9845, 0.3144, 0.9848, 0.3144, 0.9862, 0.2574, 0.9857, 0.004729, 0.5819, 0.001849, 0.6383, 0.001259, 0.6382, 0.003944, 0.5818, 0.681, 0.9318, 0.6869, 0.8713, 0.6875, 0.8714, 0.6818, 0.932, 0.19, 0.5274, 0.1566, 0.5228, 0.1567, 0.522, 0.19, 0.5267, 0.3192, 0.0814, 0.2556, 0.08787, 0.257, 0.0178, 0.3155, 0.01573, 0.1276, 0.07927, 0.06444, 0.05975, 0.06332, 0.0001174, 0.1277, 0.01316, 0.5718, 0.07058, 0.4977, 0.08689, 0.4961, 0.01833, 0.5625, 0.006278, 0.3904, 0.07953, 0.3192, 0.0814, 0.3155, 0.01573, 0.3795, 0.01454, 0.1644, 0.08815, 0.1276, 0.07927, 0.1277, 0.01316, 0.1654, 0.01765, 0.6395, 0.07186, 0.5718, 0.07058, 0.5625, 0.006278, 0.6276, 0.003556, 0.6871, 0.07827, 0.6395, 0.07186, 0.6276, 0.003556, 0.6829, 0.006733, 0.4384, 0.08913, 0.3904, 0.07953, 0.3795, 0.01454, 0.4349, 0.02027, 0.2153, 0.08867, 0.193, 0.08921, 0.194, 0.01892, 0.2165, 0.0194, 0.06444, 0.05975, 0.0007921, 0.07344, 0.0001174, 0.005801, 0.06332, 0.0001174, 0.4977, 0.08689, 0.4384, 0.08913, 0.4349, 0.02027, 0.4961, 0.01833, 0.495, 0.4418, 0.4335, 0.4654, 0.4339, 0.3856, 0.4952, 0.374, 0.4952, 0.3353, 0.4342, 0.3352, 0.4344, 0.313, 0.4953, 0.3159, 0.4953, 0.3159, 0.4344, 0.313, 0.4334, 0.239, 0.4949, 0.2411, 0.4939, 0.1898, 0.4326, 0.1888, 0.4325, 0.1556, 0.4947, 0.1569, 0.06524, 0.4995, 0.003859, 0.5033, 0.003043, 0.4143, 0.06449, 0.4132, 0.06393, 0.3526, 0.002448, 0.3538, 0.002128, 0.3237, 0.06447, 0.323, 0.06447, 0.323, 0.002128, 0.3237, 0.005271, 0.245, 0.07755, 0.2506, 0.07829, 0.197, 0.005526, 0.1918, 0.002676, 0.1529, 0.07146, 0.1497, 0.2078, 0.451, 0.1877, 0.4435, 0.1876, 0.3674, 0.2079, 0.373, 0.2077, 0.3237, 0.1874, 0.3224, 0.1875, 0.2998, 0.208, 0.2995, 0.208, 0.2995, 0.1875, 0.2998, 0.19, 0.2246, 0.2111, 0.2228, 0.2135, 0.1711, 0.1922, 0.1728, 0.193, 0.1444, 0.2147, 0.1428, 0.4335, 0.4654, 0.3721, 0.4981, 0.3726, 0.3946, 0.4339, 0.3856, 0.4342, 0.3352, 0.3731, 0.3197, 0.3733, 0.2941, 0.4344, 0.313, 0.4344, 0.313, 0.3733, 0.2941, 0.3774, 0.2318, 0.4334, 0.239, 0.4326, 0.1888, 0.3776, 0.1801, 0.3817, 0.1475, 0.4325, 0.1556, 0.6788, 0.5033, 0.6175, 0.4999, 0.6179, 0.4138, 0.6792, 0.4144, 0.6794, 0.3541, 0.6179, 0.3504, 0.6179, 0.3196, 0.6796, 0.3241, 0.6796, 0.3241, 0.6179, 0.3196, 0.6293, 0.2386, 0.6829, 0.242, 0.6856, 0.1877, 0.6368, 0.1828, 0.6401, 0.1458, 0.6859, 0.1519, 0.6175, 0.4999, 0.5563, 0.4664, 0.5561, 0.3879, 0.6179, 0.4138, 0.6179, 0.3504, 0.5557, 0.3345, 0.5557, 0.3095, 0.6179, 0.3196, 0.6179, 0.3196, 0.5557, 0.3095, 0.5594, 0.2372, 0.6293, 0.2386, 0.6368, 0.1828, 0.5628, 0.1859, 0.566, 0.1478, 0.6401, 0.1458, 0.1621, 0.4534, 0.1264, 0.4672, 0.1258, 0.3931, 0.1617, 0.3795, 0.1615, 0.3332, 0.1255, 0.343, 0.1253, 0.3178, 0.1613, 0.3097, 0.1613, 0.3097, 0.1253, 0.3178, 0.1288, 0.2424, 0.1615, 0.2311, 0.1636, 0.1793, 0.1293, 0.19, 0.1276, 0.154, 0.1636, 0.149, 0.3721, 0.4981, 0.3107, 0.498, 0.3109, 0.4079, 0.3726, 0.3946, 0.3731, 0.3197, 0.3117, 0.3371, 0.3135, 0.306, 0.3733, 0.2941, 0.3733, 0.2941, 0.3135, 0.306, 0.3204, 0.2151, 0.3774, 0.2318, 0.3776, 0.1801, 0.3195, 0.1617, 0.3183, 0.1346, 0.3817, 0.1475, 0.5563, 0.4664, 0.495, 0.4418, 0.4952, 0.374, 0.5561, 0.3879, 0.5557, 0.3345, 0.4952, 0.3353, 0.4953, 0.3159, 0.5557, 0.3095, 0.5557, 0.3095, 0.4953, 0.3159, 0.4949, 0.2411, 0.5594, 0.2372, 0.5628, 0.1859, 0.4939, 0.1898, 0.4947, 0.1569, 0.566, 0.1478, 0.1264, 0.4672, 0.06524, 0.4995, 0.06449, 0.4132, 0.1258, 0.3931, 0.1255, 0.343, 0.06393, 0.3526, 0.06447, 0.323, 0.1253, 0.3178, 0.1253, 0.3178, 0.06447, 0.323, 0.07755, 0.2506, 0.1288, 0.2424, 0.1293, 0.19, 0.07829, 0.197, 0.07146, 0.1497, 0.1276, 0.154, 0.3107, 0.498, 0.2494, 0.4664, 0.2496, 0.3872, 0.3109, 0.4079, 0.3117, 0.3371, 0.2499, 0.3298, 0.2503, 0.3027, 0.3135, 0.306, 0.3135, 0.306, 0.2503, 0.3027, 0.2541, 0.2229, 0.3204, 0.2151, 0.3195, 0.1617, 0.2554, 0.1724, 0.255, 0.1445, 0.3183, 0.1346, 0.3109, 0.4079, 0.2496, 0.3872, 0.2499, 0.3298, 0.3117, 0.3371, 0.1258, 0.3931, 0.06449, 0.4132, 0.06393, 0.3526, 0.1255, 0.343, 0.5561, 0.3879, 0.4952, 0.374, 0.4952, 0.3353, 0.5557, 0.3345, 0.3726, 0.3946, 0.3109, 0.4079, 0.3117, 0.3371, 0.3731, 0.3197, 0.1617, 0.3795, 0.1258, 0.3931, 0.1255, 0.343, 0.1615, 0.3332, 0.6179, 0.4138, 0.5561, 0.3879, 0.5557, 0.3345, 0.6179, 0.3504, 0.6792, 0.4144, 0.6179, 0.4138, 0.6179, 0.3504, 0.6794, 0.3541, 0.4339, 0.3856, 0.3726, 0.3946, 0.3731, 0.3197, 0.4342, 0.3352, 0.2079, 0.373, 0.1876, 0.3674, 0.1874, 0.3224, 0.2077, 0.3237, 0.06449, 0.4132, 0.003043, 0.4143, 0.002448, 0.3538, 0.06393, 0.3526, 0.4952, 0.374, 0.4339, 0.3856, 0.4342, 0.3352, 0.4952, 0.3353, 0.07976, 0.2215, 0.07829, 0.197, 0.1293, 0.19, 0.1299, 0.2127, 0.4947, 0.2126, 0.4939, 0.1898, 0.5628, 0.1859, 0.5616, 0.2094, 0.3195, 0.1617, 0.3776, 0.1801, 0.3767, 0.2016, 0.3204, 0.1813, 0.1912, 0.1927, 0.1622, 0.2002, 0.1636, 0.1793, 0.1922, 0.1728, 0.6368, 0.1828, 0.6856, 0.1877, 0.6853, 0.2113, 0.634, 0.2066, 0.3776, 0.1801, 0.4326, 0.1888, 0.4327, 0.2088, 0.3767, 0.2016, 0.2552, 0.1925, 0.2129, 0.1913, 0.2135, 0.1711, 0.2554, 0.1724, 0.1293, 0.19, 0.1636, 0.1793, 0.1622, 0.2002, 0.1299, 0.2127, 0.4326, 0.1888, 0.4939, 0.1898, 0.4947, 0.2126, 0.4327, 0.2088, 0.1922, 0.1728, 0.2135, 0.1711, 0.2129, 0.1913, 0.1912, 0.1927, 0.4949, 0.2411, 0.4334, 0.239, 0.4327, 0.2088, 0.4947, 0.2126, 0.07755, 0.2506, 0.005271, 0.245, 0.00571, 0.2154, 0.07976, 0.2215, 0.2111, 0.2228, 0.19, 0.2246, 0.1912, 0.1927, 0.2129, 0.1913, 0.4334, 0.239, 0.3774, 0.2318, 0.3767, 0.2016, 0.4327, 0.2088, 0.6829, 0.242, 0.6293, 0.2386, 0.634, 0.2066, 0.6853, 0.2113, 0.6293, 0.2386, 0.5594, 0.2372, 0.5616, 0.2094, 0.634, 0.2066, 0.1615, 0.2311, 0.1288, 0.2424, 0.1299, 0.2127, 0.1622, 0.2002, 0.3774, 0.2318, 0.3204, 0.2151, 0.3204, 0.1813, 0.3767, 0.2016, 0.5594, 0.2372, 0.4949, 0.2411, 0.4947, 0.2126, 0.5616, 0.2094, 0.1288, 0.2424, 0.07755, 0.2506, 0.07976, 0.2215, 0.1299, 0.2127, 0.3204, 0.2151, 0.2541, 0.2229, 0.2552, 0.1925, 0.3204, 0.1813, 0.00571, 0.2154, 0.005526, 0.1918, 0.07829, 0.197, 0.07976, 0.2215, 0.2541, 0.2229, 0.2111, 0.2228, 0.2129, 0.1913, 0.2552, 0.1925, 0.2496, 0.3872, 0.2079, 0.373, 0.2077, 0.3237, 0.2499, 0.3298, 0.2554, 0.1724, 0.2135, 0.1711, 0.2147, 0.1428, 0.255, 0.1445, 0.2503, 0.3027, 0.208, 0.2995, 0.2111, 0.2228, 0.2541, 0.2229, 0.2499, 0.3298, 0.2077, 0.3237, 0.208, 0.2995, 0.2503, 0.3027, 0.2494, 0.4664, 0.2078, 0.451, 0.2079, 0.373, 0.2496, 0.3872, 0.2556, 0.08787, 0.2153, 0.08867, 0.2165, 0.0194, 0.257, 0.0178, 0.5628, 0.1859, 0.6368, 0.1828, 0.634, 0.2066, 0.5616, 0.2094, 0.19, 0.2246, 0.1615, 0.2311, 0.1622, 0.2002, 0.1912, 0.1927, 0.1876, 0.3674, 0.1617, 0.3795, 0.1615, 0.3332, 0.1874, 0.3224, 0.1922, 0.1728, 0.1636, 0.1793, 0.1636, 0.149, 0.193, 0.1444, 0.1875, 0.2998, 0.1613, 0.3097, 0.1615, 0.2311, 0.19, 0.2246, 0.1874, 0.3224, 0.1615, 0.3332, 0.1613, 0.3097, 0.1875, 0.2998, 0.1877, 0.4435, 0.1621, 0.4534, 0.1617, 0.3795, 0.1876, 0.3674, 0.193, 0.08921, 0.1644, 0.08815, 0.1654, 0.01765, 0.194, 0.01892, 0.193, 0.1444, 0.1636, 0.149, 0.1644, 0.08815, 0.193, 0.08921, 0.255, 0.1445, 0.2147, 0.1428, 0.2153, 0.08867, 0.2556, 0.08787, 0.4947, 0.1569, 0.4325, 0.1556, 0.4384, 0.08913, 0.4977, 0.08689, 0.07146, 0.1497, 0.002676, 0.1529, 0.0007921, 0.07344, 0.06444, 0.05975, 0.2147, 0.1428, 0.193, 0.1444, 0.193, 0.08921, 0.2153, 0.08867, 0.4325, 0.1556, 0.3817, 0.1475, 0.3904, 0.07953, 0.4384, 0.08913, 0.6859, 0.1519, 0.6401, 0.1458, 0.6395, 0.07186, 0.6871, 0.07827, 0.6401, 0.1458, 0.566, 0.1478, 0.5718, 0.07058, 0.6395, 0.07186, 0.1636, 0.149, 0.1276, 0.154, 0.1276, 0.07927, 0.1644, 0.08815, 0.3817, 0.1475, 0.3183, 0.1346, 0.3192, 0.0814, 0.3904, 0.07953, 0.566, 0.1478, 0.4947, 0.1569, 0.4977, 0.08689, 0.5718, 0.07058, 0.1276, 0.154, 0.07146, 0.1497, 0.06444, 0.05975, 0.1276, 0.07927, 0.3183, 0.1346, 0.255, 0.1445, 0.2556, 0.08787, 0.3192, 0.0814, 0.2552, 0.1925, 0.2554, 0.1724, 0.3195, 0.1617, 0.3204, 0.1813])
me_circle_001.materials.append(mat_hoarding_metal)
me_circle_001.materials.append(mat_hoarding_stonefoot)
me_circle_001.materials.append(mat_hoardingtextile)
me_circle_001.use_remesh_preserve_volume = False
me_circle_001.use_remesh_preserve_attributes = False
me_circle_001.use_mirror_vertex_groups = False
me_circle_001.update()

# ---- objects
ob_hoardingfoot2 = bpy.data.objects.new('HoardingFoot2', me_circle_008)
ob_hoardingfoot = bpy.data.objects.new('HoardingFoot', me_circle_007)
ob_circle = bpy.data.objects.new('Circle', me_circle_001)
ob_lamp = bpy.data.objects.new('Lamp', light_lamp)
ob_camera = bpy.data.objects.new('Camera', cam_camera)

# ---- transforms, parenting, visibility, modifiers, constraints
ob_hoardingfoot2.location = (0.0, 0.0, 0.0)
ob_hoardingfoot2.lineart.crease_threshold = 0.0
ob_hoardingfoot.location = (0.0, 0.0, 0.0)
ob_hoardingfoot.rotation_euler = (0.0, -0.0, -0.1078)
ob_hoardingfoot.lineart.crease_threshold = 0.0
ob_circle.location = (0.04504, 0.0, 0.0)
ob_circle.lineart.crease_threshold = 0.0
ob_lamp.location = (4.076, 1.005, 5.904)
ob_lamp.rotation_euler = (0.6503, 0.05522, 1.866)
ob_lamp.lock_rotations_4d = False
ob_lamp.empty_display_type = 'ARROWS'
ob_lamp.color = (0.0, 0.0, 0.0, 0.0)
ob_lamp.lineart.crease_threshold = 0.0
ob_camera.location = (7.481, -6.508, 5.344)
ob_camera.rotation_euler = (1.109, 0.0, 0.8149)
ob_camera.lock_rotations_4d = False
ob_camera.empty_display_type = 'ARROWS'
ob_camera.color = (0.0, 0.0, 0.0, 0.0)
ob_camera.display_type = 'WIRE'
ob_camera.lineart.crease_threshold = 0.0

# ---- collection membership
col_collection_1.objects.link(ob_hoardingfoot2)
col_collection_1.objects.link(ob_hoardingfoot)
col_collection_1.objects.link(ob_circle)
col_collection_1.objects.link(ob_lamp)
col_collection_1.objects.link(ob_camera)

# ---- scene / render settings (as saved in the file)
scene.camera = ob_camera
scene.frame_start = 1; scene.frame_end = 250; scene.frame_set(126)
scene.render.engine = 'BLENDER_EEVEE_NEXT'
scene.render.resolution_percentage = 50
scene.render.dither_intensity = 0.0
scene.cycles.use_denoising = False
scene.cycles.samples = 128
scene.cycles.sampling_pattern = 'TABULATED_SOBOL'
scene.cycles.light_sampling_threshold = 0.0
scene.cycles.use_adaptive_sampling = False
scene.cycles.use_light_tree = False
scene.cycles.blur_glossy = 0.0
scene.cycles.sample_clamp_indirect = 0.0
scene.view_settings.view_transform = 'Standard'
bpy.context.view_layer.update()

